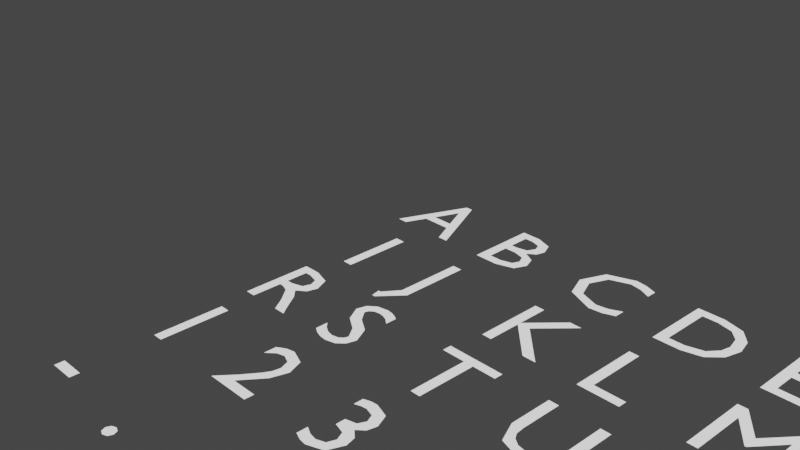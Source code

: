 # Source: textMeshes.blend  (saved by Blender 3.0.42; exported with 4.5.12 LTS)
import bpy
from mathutils import Matrix  # noqa: F401  (used for matrix-valued properties, if any)

bpy.ops.wm.read_factory_settings(use_empty=True)
scene = bpy.context.scene
scene.name = 'Scene'

# ---- collections
col_collection = bpy.data.collections.new('Collection'); scene.collection.children.link(col_collection)

# ---- materials (node trees are filled in below, after node groups)
mat_textmat = bpy.data.materials.new('textMat')
mat_textmat.use_transparent_shadow = False
mat_windindc = bpy.data.materials.new('windIndc')
mat_windindc.use_transparent_shadow = False

# ---- material node trees
mat_textmat.use_nodes = True; mat_textmat.node_tree.nodes.clear()
_N = mat_textmat.node_tree.nodes; _L = mat_textmat.node_tree.links
n0 = _N.new('ShaderNodeBsdfPrincipled'); n0.name = 'Principled BSDF'; n0.location = (10, 300)
n0.distribution = 'GGX'
n0.subsurface_method = 'RANDOM_WALK_SKIN'
n0.inputs[0].default_value = (0.0, 0.0, 0.0, 1.0)
n0.inputs[3].default_value = 1.45
n0.inputs[28].default_value = 1.0
n1 = _N.new('ShaderNodeOutputMaterial'); n1.name = 'Material Output'; n1.location = (300, 300)
_L.new(n0.outputs[0], n1.inputs[0])
n1.is_active_output = True
mat_windindc.use_nodes = True; mat_windindc.node_tree.nodes.clear()
_N = mat_windindc.node_tree.nodes; _L = mat_windindc.node_tree.links
n0 = _N.new('ShaderNodeBsdfPrincipled'); n0.name = 'Principled BSDF'; n0.location = (10, 300)
n0.distribution = 'GGX'
n0.subsurface_method = 'RANDOM_WALK_SKIN'
n0.inputs[0].default_value = (0.0, 0.001712, 0.8, 1.0)
n0.inputs[3].default_value = 1.45
n0.inputs[27].default_value = (0.0, 0.0, 0.0, 1.0)
n0.inputs[28].default_value = 1.0
n1 = _N.new('ShaderNodeOutputMaterial'); n1.name = 'Material Output'; n1.location = (300, 300)
_L.new(n0.outputs[0], n1.inputs[0])
n1.is_active_output = True

# ---- world
world_world = bpy.data.worlds.new('World'); scene.world = world_world
world_world.use_nodes = True; world_world.node_tree.nodes.clear()
_N = world_world.node_tree.nodes; _L = world_world.node_tree.links
n0 = _N.new('ShaderNodeOutputWorld'); n0.name = 'World Output'; n0.location = (300, 300)
n1 = _N.new('ShaderNodeBackground'); n1.name = 'Background'; n1.location = (10, 300)
n1.inputs[0].default_value = (0.05088, 0.05088, 0.05088, 1.0)
_L.new(n1.outputs[0], n0.inputs[0])
n0.is_active_output = True
world_world.color = (0.05088, 0.05088, 0.05088)
world_world.use_sun_shadow = False
world_world.sun_shadow_jitter_overblur = 0.0

# ---- cameras
cam_camera = bpy.data.cameras.new('Camera')
cam_camera.clip_end = 100.0
cam_camera.ortho_scale = 7.314

# ---- lights
light_light = bpy.data.lights.new('Light', 'POINT')
light_light.transmission_factor = 0.0
light_light.energy = 1000.0
light_light.shadow_soft_size = 0.1
light_light.shadow_maximum_resolution = 0.006
light_light.use_absolute_resolution = True

# ---- meshes
me_text = bpy.data.meshes.new('Text')
me_text.from_pydata([(0.362, 0.686, 0.0), (0.293, 0.686, 0.0), (0.0, 0.0, 0.0), (0.1, 0.0, 0.0), (0.186, 0.201, 0.0), (0.476, 0.201, 0.0), (0.567, 0.0, 0.0), (0.667, 0.0, 0.0), (0.326, 0.536, 0.0), (0.436, 0.289, 0.0), (0.224, 0.289, 0.0)], [], [(2, 0, 1), (2, 8, 0), (8, 7, 0), (2, 10, 8), (9, 7, 8), (2, 4, 10), (4, 9, 10), (4, 5, 9), (5, 7, 9), (2, 3, 4), (6, 7, 5)])
_uv = me_text.uv_layers.new(name='UVMap')
_uv.uv.foreach_set('vector', [0.2, 0.0, 0.0, 0.0, 0.1, 0.0, 0.2, 0.0, 0.8, 0.0, 0.0, 0.0, 0.8, 0.0, 0.7, 0.0, 0.0, 0.0, 0.2, 0.0, 1.0, 0.0, 0.8, 0.0, 0.9, 0.0, 0.7, 0.0, 0.8, 0.0, 0.2, 0.0, 0.4, 0.0, 1.0, 0.0, 0.4, 0.0, 0.9, 0.0, 1.0, 0.0, 0.4, 0.0, 0.5, 0.0, 0.9, 0.0, 0.5, 0.0, 0.7, 0.0, 0.9, 0.0, 0.2, 0.0, 0.3, 0.0, 0.4, 0.0, 0.6, 0.0, 0.7, 0.0, 0.5, 0.0])
me_text.materials.append(mat_textmat)
me_text.use_remesh_fix_poles = True
me_text.use_remesh_preserve_attributes = False
me_text.update()
me_text_001 = bpy.data.meshes.new('Text.001')
me_text_001.from_pydata([(0.075, 0.0, 0.0), (0.309, 0.0, 0.0), (0.4901, 0.0595, 0.0), (0.543, 0.182, 0.0), (0.4993, 0.2984, 0.0), (0.379, 0.36, 0.0), (0.379, 0.362, 0.0), (0.4576, 0.4193, 0.0), (0.483, 0.508, 0.0), (0.4331, 0.6273, 0.0), (0.273, 0.682, 0.0), (0.075, 0.682, 0.0), (0.173, 0.594, 0.0), (0.263, 0.594, 0.0), (0.3563, 0.5656, 0.0), (0.382, 0.499, 0.0), (0.3464, 0.4171, 0.0), (0.238, 0.39, 0.0), (0.173, 0.39, 0.0), (0.173, 0.302, 0.0), (0.291, 0.302, 0.0), (0.4051, 0.2723, 0.0), (0.442, 0.196, 0.0), (0.4121, 0.1229, 0.0), (0.296, 0.088, 0.0), (0.173, 0.088, 0.0)], [], [(0, 12, 11), (12, 10, 11), (12, 9, 10), (12, 13, 9), (13, 14, 9), (14, 8, 9), (0, 18, 12), (15, 8, 14), (15, 7, 8), (16, 7, 15), (16, 6, 7), (17, 6, 16), (0, 19, 18), (19, 17, 18), (19, 6, 17), (19, 5, 6), (19, 20, 5), (20, 4, 5), (0, 25, 19), (21, 4, 20), (21, 3, 4), (22, 3, 21), (23, 3, 22), (23, 2, 3), (24, 2, 23), (0, 24, 25), (0, 2, 24), (0, 1, 2)])
_uv = me_text_001.uv_layers.new(name='UVMap')
_uv.uv.foreach_set('vector', [0.0, 0.0, 0.48, 0.0, 0.44, 0.0, 0.48, 0.0, 0.4, 0.0, 0.44, 0.0, 0.48, 0.0, 0.36, 0.0, 0.4, 0.0, 0.48, 0.0, 0.52, 0.0, 0.36, 0.0, 0.52, 0.0, 0.56, 0.0, 0.36, 0.0, 0.56, 0.0, 0.32, 0.0, 0.36, 0.0, 0.0, 0.0, 0.72, 0.0, 0.48, 0.0, 0.6, 0.0, 0.32, 0.0, 0.56, 0.0, 0.6, 0.0, 0.28, 0.0, 0.32, 0.0, 0.64, 0.0, 0.28, 0.0, 0.6, 0.0, 0.64, 0.0, 0.24, 0.0, 0.28, 0.0, 0.68, 0.0, 0.24, 0.0, 0.64, 0.0, 0.0, 0.0, 0.76, 0.0, 0.72, 0.0, 0.76, 0.0, 0.68, 0.0, 0.72, 0.0, 0.76, 0.0, 0.24, 0.0, 0.68, 0.0, 0.76, 0.0, 0.2, 0.0, 0.24, 0.0, 0.76, 0.0, 0.8, 0.0, 0.2, 0.0, 0.8, 0.0, 0.16, 0.0, 0.2, 0.0, 0.0, 0.0, 1.0, 0.0, 0.76, 0.0, 0.84, 0.0, 0.16, 0.0, 0.8, 0.0, 0.84, 0.0, 0.12, 0.0, 0.16, 0.0, 0.88, 0.0, 0.12, 0.0, 0.84, 0.0, 0.92, 0.0, 0.12, 0.0, 0.88, 0.0, 0.92, 0.0, 0.08, 0.0, 0.12, 0.0, 0.96, 0.0, 0.08, 0.0, 0.92, 0.0, 0.0, 0.0, 0.96, 0.0, 1.0, 0.0, 0.0, 0.0, 0.08, 0.0, 0.96, 0.0, 0.0, 0.0, 0.04, 0.0, 0.08, 0.0])
me_text_001.materials.append(mat_textmat)
me_text_001.use_remesh_fix_poles = True
me_text_001.use_remesh_preserve_attributes = False
me_text_001.update()
me_text_002 = bpy.data.meshes.new('Text.002')
me_text_002.from_pydata([(0.656, 0.635, 0.0), (0.5304, 0.6776, 0.0), (0.422, 0.691, 0.0), (0.1536, 0.589, 0.0), (0.048, 0.331, 0.0), (0.136, 0.1074, 0.0), (0.416, -0.009, 0.0), (0.5545, 0.007875, 0.0), (0.663, 0.051, 0.0), (0.663, 0.158, 0.0), (0.544, 0.1008, 0.0), (0.425, 0.081, 0.0), (0.2255, 0.1531, 0.0), (0.149, 0.34, 0.0), (0.2265, 0.5268, 0.0), (0.421, 0.601, 0.0), (0.5366, 0.5839, 0.0), (0.656, 0.53, 0.0)], [], [(3, 1, 2), (3, 0, 1), (3, 15, 0), (15, 16, 0), (16, 17, 0), (3, 14, 15), (4, 14, 3), (4, 13, 14), (4, 12, 13), (5, 12, 4), (10, 8, 9), (5, 11, 12), (6, 11, 5), (11, 8, 10), (6, 8, 11), (6, 7, 8)])
_uv = me_text_002.uv_layers.new(name='UVMap')
_uv.uv.foreach_set('vector', [0.1765, 0.0, 0.05882, 0.0, 0.1176, 0.0, 0.1765, 0.0, 0.0, 0.0, 0.05882, 0.0, 0.1765, 0.0, 0.8824, 0.0, 0.0, 0.0, 0.8824, 0.0, 0.9412, 0.0, 0.0, 0.0, 0.9412, 0.0, 1.0, 0.0, 0.0, 0.0, 0.1765, 0.0, 0.8235, 0.0, 0.8824, 0.0, 0.2353, 0.0, 0.8235, 0.0, 0.1765, 0.0, 0.2353, 0.0, 0.7647, 0.0, 0.8235, 0.0, 0.2353, 0.0, 0.7059, 0.0, 0.7647, 0.0, 0.2941, 0.0, 0.7059, 0.0, 0.2353, 0.0, 0.5882, 0.0, 0.4706, 0.0, 0.5294, 0.0, 0.2941, 0.0, 0.6471, 0.0, 0.7059, 0.0, 0.3529, 0.0, 0.6471, 0.0, 0.2941, 0.0, 0.6471, 0.0, 0.4706, 0.0, 0.5882, 0.0, 0.3529, 0.0, 0.4706, 0.0, 0.6471, 0.0, 0.3529, 0.0, 0.4118, 0.0, 0.4706, 0.0])
me_text_002.materials.append(mat_textmat)
me_text_002.use_remesh_fix_poles = True
me_text_002.use_remesh_preserve_attributes = False
me_text_002.update()
me_text_003 = bpy.data.meshes.new('Text.003')
me_text_003.from_pydata([(0.076, 0.0, 0.0), (0.342, 0.0, 0.0), (0.5359, 0.04952, 0.0), (0.6601, 0.1748, 0.0), (0.704, 0.341, 0.0), (0.6659, 0.501, 0.0), (0.5471, 0.6294, 0.0), (0.341, 0.682, 0.0), (0.076, 0.682, 0.0), (0.174, 0.594, 0.0), (0.325, 0.594, 0.0), (0.482, 0.5589, 0.0), (0.5734, 0.4675, 0.0), (0.603, 0.341, 0.0), (0.5816, 0.2381, 0.0), (0.4994, 0.1349, 0.0), (0.33, 0.088, 0.0), (0.174, 0.088, 0.0)], [], [(0, 9, 8), (9, 7, 8), (9, 6, 7), (9, 10, 6), (10, 11, 6), (11, 5, 6), (0, 17, 9), (12, 5, 11), (12, 4, 5), (13, 4, 12), (14, 4, 13), (14, 3, 4), (15, 3, 14), (15, 2, 3), (16, 2, 15), (0, 16, 17), (0, 2, 16), (0, 1, 2)])
_uv = me_text_003.uv_layers.new(name='UVMap')
_uv.uv.foreach_set('vector', [0.0, 0.0, 0.5294, 0.0, 0.4706, 0.0, 0.5294, 0.0, 0.4118, 0.0, 0.4706, 0.0, 0.5294, 0.0, 0.3529, 0.0, 0.4118, 0.0, 0.5294, 0.0, 0.5882, 0.0, 0.3529, 0.0, 0.5882, 0.0, 0.6471, 0.0, 0.3529, 0.0, 0.6471, 0.0, 0.2941, 0.0, 0.3529, 0.0, 0.0, 0.0, 1.0, 0.0, 0.5294, 0.0, 0.7059, 0.0, 0.2941, 0.0, 0.6471, 0.0, 0.7059, 0.0, 0.2353, 0.0, 0.2941, 0.0, 0.7647, 0.0, 0.2353, 0.0, 0.7059, 0.0, 0.8235, 0.0, 0.2353, 0.0, 0.7647, 0.0, 0.8235, 0.0, 0.1765, 0.0, 0.2353, 0.0, 0.8824, 0.0, 0.1765, 0.0, 0.8235, 0.0, 0.8824, 0.0, 0.1176, 0.0, 0.1765, 0.0, 0.9412, 0.0, 0.1176, 0.0, 0.8824, 0.0, 0.0, 0.0, 0.9412, 0.0, 1.0, 0.0, 0.0, 0.0, 0.1176, 0.0, 0.9412, 0.0, 0.0, 0.0, 0.05882, 0.0, 0.1176, 0.0])
me_text_003.materials.append(mat_textmat)
me_text_003.use_remesh_fix_poles = True
me_text_003.use_remesh_preserve_attributes = False
me_text_003.update()
me_text_004 = bpy.data.meshes.new('Text.004')
me_text_004.from_pydata([(0.462, 0.682, 0.0), (0.075, 0.682, 0.0), (0.075, 0.0, 0.0), (0.471, 0.0, 0.0), (0.471, 0.088, 0.0), (0.173, 0.088, 0.0), (0.173, 0.3, 0.0), (0.452, 0.3, 0.0), (0.452, 0.388, 0.0), (0.173, 0.388, 0.0), (0.173, 0.594, 0.0), (0.462, 0.594, 0.0)], [], [(2, 10, 1), (10, 0, 1), (10, 11, 0), (2, 9, 10), (2, 6, 9), (6, 8, 9), (6, 7, 8), (2, 5, 6), (2, 4, 5), (2, 3, 4)])
_uv = me_text_004.uv_layers.new(name='UVMap')
_uv.uv.foreach_set('vector', [0.1818, 0.0, 0.9091, 0.0, 0.09091, 0.0, 0.9091, 0.0, 0.0, 0.0, 0.09091, 0.0, 0.9091, 0.0, 1.0, 0.0, 0.0, 0.0, 0.1818, 0.0, 0.8182, 0.0, 0.9091, 0.0, 0.1818, 0.0, 0.5455, 0.0, 0.8182, 0.0, 0.5455, 0.0, 0.7273, 0.0, 0.8182, 0.0, 0.5455, 0.0, 0.6364, 0.0, 0.7273, 0.0, 0.1818, 0.0, 0.4545, 0.0, 0.5455, 0.0, 0.1818, 0.0, 0.3636, 0.0, 0.4545, 0.0, 0.1818, 0.0, 0.2727, 0.0, 0.3636, 0.0])
me_text_004.materials.append(mat_textmat)
me_text_004.use_remesh_fix_poles = True
me_text_004.use_remesh_preserve_attributes = False
me_text_004.update()
me_text_005 = bpy.data.meshes.new('Text.005')
me_text_005.from_pydata([(0.44, 0.682, 0.0), (0.076, 0.682, 0.0), (0.076, 0.0, 0.0), (0.174, 0.0, 0.0), (0.174, 0.317, 0.0), (0.44, 0.317, 0.0), (0.44, 0.405, 0.0), (0.174, 0.405, 0.0), (0.174, 0.594, 0.0), (0.44, 0.594, 0.0)], [], [(2, 8, 1), (8, 0, 1), (8, 9, 0), (2, 7, 8), (2, 4, 7), (4, 6, 7), (4, 5, 6), (2, 3, 4)])
_uv = me_text_005.uv_layers.new(name='UVMap')
_uv.uv.foreach_set('vector', [0.2222, 0.0, 0.8889, 0.0, 0.1111, 0.0, 0.8889, 0.0, 0.0, 0.0, 0.1111, 0.0, 0.8889, 0.0, 1.0, 0.0, 0.0, 0.0, 0.2222, 0.0, 0.7778, 0.0, 0.8889, 0.0, 0.2222, 0.0, 0.4444, 0.0, 0.7778, 0.0, 0.4444, 0.0, 0.6667, 0.0, 0.7778, 0.0, 0.4444, 0.0, 0.5556, 0.0, 0.6667, 0.0, 0.2222, 0.0, 0.3333, 0.0, 0.4444, 0.0])
me_text_005.materials.append(mat_textmat)
me_text_005.use_remesh_fix_poles = True
me_text_005.use_remesh_preserve_attributes = False
me_text_005.update()
me_text_006 = bpy.data.meshes.new('Text.006')
me_text_006.from_pydata([(0.673, 0.336, 0.0), (0.444, 0.336, 0.0), (0.444, 0.248, 0.0), (0.575, 0.248, 0.0), (0.575, 0.108, 0.0), (0.5033, 0.08888, 0.0), (0.427, 0.081, 0.0), (0.2283, 0.1535, 0.0), (0.151, 0.34, 0.0), (0.227, 0.526, 0.0), (0.414, 0.601, 0.0), (0.5373, 0.584, 0.0), (0.659, 0.534, 0.0), (0.659, 0.633, 0.0), (0.5274, 0.6789, 0.0), (0.416, 0.691, 0.0), (0.155, 0.5894, 0.0), (0.05, 0.337, 0.0), (0.1531, 0.089, 0.0), (0.413, -0.009, 0.0), (0.5445, 0.004, 0.0), (0.673, 0.047, 0.0)], [], [(16, 14, 15), (16, 13, 14), (16, 10, 13), (10, 11, 13), (11, 12, 13), (16, 9, 10), (17, 9, 16), (17, 8, 9), (17, 7, 8), (18, 7, 17), (2, 0, 1), (2, 3, 0), (3, 21, 0), (4, 21, 3), (18, 6, 7), (5, 21, 4), (19, 6, 18), (6, 21, 5), (19, 21, 6), (19, 20, 21)])
_uv = me_text_006.uv_layers.new(name='UVMap')
_uv.uv.foreach_set('vector', [0.7619, 0.0, 0.6667, 0.0, 0.7143, 0.0, 0.7619, 0.0, 0.619, 0.0, 0.6667, 0.0, 0.7619, 0.0, 0.4762, 0.0, 0.619, 0.0, 0.4762, 0.0, 0.5238, 0.0, 0.619, 0.0, 0.5238, 0.0, 0.5714, 0.0, 0.619, 0.0, 0.7619, 0.0, 0.4286, 0.0, 0.4762, 0.0, 0.8095, 0.0, 0.4286, 0.0, 0.7619, 0.0, 0.8095, 0.0, 0.381, 0.0, 0.4286, 0.0, 0.8095, 0.0, 0.3333, 0.0, 0.381, 0.0, 0.8571, 0.0, 0.3333, 0.0, 0.8095, 0.0, 0.09524, 0.0, 0.0, 0.0, 0.04762, 0.0, 0.09524, 0.0, 0.1429, 0.0, 0.0, 0.0, 0.1429, 0.0, 1.0, 0.0, 0.0, 0.0, 0.1905, 0.0, 1.0, 0.0, 0.1429, 0.0, 0.8571, 0.0, 0.2857, 0.0, 0.3333, 0.0, 0.2381, 0.0, 1.0, 0.0, 0.1905, 0.0, 0.9048, 0.0, 0.2857, 0.0, 0.8571, 0.0, 0.2857, 0.0, 1.0, 0.0, 0.2381, 0.0, 0.9048, 0.0, 1.0, 0.0, 0.2857, 0.0, 0.9048, 0.0, 0.9524, 0.0, 1.0, 0.0])
me_text_006.materials.append(mat_textmat)
me_text_006.use_remesh_fix_poles = True
me_text_006.use_remesh_preserve_attributes = False
me_text_006.update()
me_text_007 = bpy.data.meshes.new('Text.007')
me_text_007.from_pydata([(0.653, 0.682, 0.0), (0.555, 0.682, 0.0), (0.555, 0.385, 0.0), (0.173, 0.385, 0.0), (0.173, 0.682, 0.0), (0.075, 0.682, 0.0), (0.075, 0.0, 0.0), (0.173, 0.0, 0.0), (0.173, 0.297, 0.0), (0.555, 0.297, 0.0), (0.555, 0.0, 0.0), (0.653, 0.0, 0.0)], [], [(6, 4, 5), (6, 3, 4), (2, 0, 1), (2, 11, 0), (6, 8, 3), (8, 2, 3), (8, 9, 2), (9, 11, 2), (6, 7, 8), (10, 11, 9)])
_uv = me_text_007.uv_layers.new(name='UVMap')
_uv.uv.foreach_set('vector', [0.5455, 0.0, 0.3636, 0.0, 0.4545, 0.0, 0.5455, 0.0, 0.2727, 0.0, 0.3636, 0.0, 0.1818, 0.0, 0.0, 0.0, 0.09091, 0.0, 0.1818, 0.0, 1.0, 0.0, 0.0, 0.0, 0.5455, 0.0, 0.7273, 0.0, 0.2727, 0.0, 0.7273, 0.0, 0.1818, 0.0, 0.2727, 0.0, 0.7273, 0.0, 0.8182, 0.0, 0.1818, 0.0, 0.8182, 0.0, 1.0, 0.0, 0.1818, 0.0, 0.5455, 0.0, 0.6364, 0.0, 0.7273, 0.0, 0.9091, 0.0, 1.0, 0.0, 0.8182, 0.0])
me_text_007.materials.append(mat_textmat)
me_text_007.use_remesh_fix_poles = True
me_text_007.use_remesh_preserve_attributes = False
me_text_007.update()
me_text_008 = bpy.data.meshes.new('Text.008')
me_text_008.from_pydata([(0.4011, 0.682, 0.0), (0.3031, 0.682, 0.0), (0.3031, 0.0, 0.0), (0.4011, 0.0, 0.0)], [], [(2, 0, 1), (2, 3, 0)])
_uv = me_text_008.uv_layers.new(name='UVMap')
_uv.uv.foreach_set('vector', [0.6667, 0.0, 0.0, 0.0, 0.3333, 0.0, 0.6667, 0.0, 1.0, 0.0, 0.0, 0.0])
me_text_008.materials.append(mat_textmat)
me_text_008.use_remesh_fix_poles = True
me_text_008.use_remesh_preserve_attributes = False
me_text_008.update()
me_text_009 = bpy.data.meshes.new('Text.009')
me_text_009.from_pydata([(0.174, 0.682, 0.0), (0.076, 0.682, 0.0), (0.076, 0.021, 0.0), (-0.037, -0.137, 0.0), (-0.062, -0.137, 0.0), (-0.044, -0.228, 0.0), (-0.014, -0.23, 0.0), (0.174, -0.008, 0.0)], [], [(2, 0, 1), (2, 7, 0), (3, 7, 2), (3, 6, 7), (5, 3, 4), (5, 6, 3)])
_uv = me_text_009.uv_layers.new(name='UVMap')
_uv.uv.foreach_set('vector', [0.2857, 0.0, 0.0, 0.0, 0.1429, 0.0, 0.2857, 0.0, 1.0, 0.0, 0.0, 0.0, 0.4286, 0.0, 1.0, 0.0, 0.2857, 0.0, 0.4286, 0.0, 0.8571, 0.0, 1.0, 0.0, 0.7143, 0.0, 0.4286, 0.0, 0.5714, 0.0, 0.7143, 0.0, 0.8571, 0.0, 0.4286, 0.0])
me_text_009.materials.append(mat_textmat)
me_text_009.use_remesh_fix_poles = True
me_text_009.use_remesh_preserve_attributes = False
me_text_009.update()
me_text_010 = bpy.data.meshes.new('Text.010')
me_text_010.from_pydata([(0.285, 0.359, 0.0), (0.582, 0.682, 0.0), (0.46, 0.682, 0.0), (0.173, 0.37, 0.0), (0.173, 0.682, 0.0), (0.075, 0.682, 0.0), (0.075, 0.0, 0.0), (0.173, 0.0, 0.0), (0.173, 0.337, 0.0), (0.52, 0.0, 0.0), (0.655, 0.0, 0.0)], [], [(6, 4, 5), (6, 3, 4), (3, 1, 2), (3, 0, 1), (6, 8, 3), (8, 0, 3), (8, 10, 0), (6, 7, 8), (9, 10, 8)])
_uv = me_text_010.uv_layers.new(name='UVMap')
_uv.uv.foreach_set('vector', [0.6, 0.0, 0.4, 0.0, 0.5, 0.0, 0.6, 0.0, 0.3, 0.0, 0.4, 0.0, 0.3, 0.0, 0.1, 0.0, 0.2, 0.0, 0.3, 0.0, 0.0, 0.0, 0.1, 0.0, 0.6, 0.0, 0.8, 0.0, 0.3, 0.0, 0.8, 0.0, 0.0, 0.0, 0.3, 0.0, 0.8, 0.0, 1.0, 0.0, 0.0, 0.0, 0.6, 0.0, 0.7, 0.0, 0.8, 0.0, 0.9, 0.0, 1.0, 0.0, 0.8, 0.0])
me_text_010.materials.append(mat_textmat)
me_text_010.use_remesh_fix_poles = True
me_text_010.use_remesh_preserve_attributes = False
me_text_010.update()
me_text_011 = bpy.data.meshes.new('Text.011')
me_text_011.from_pydata([(0.172, 0.682, 0.0), (0.074, 0.682, 0.0), (0.074, 0.0, 0.0), (0.48, 0.0, 0.0), (0.48, 0.088, 0.0), (0.172, 0.088, 0.0)], [], [(2, 0, 1), (2, 5, 0), (2, 4, 5), (2, 3, 4)])
_uv = me_text_011.uv_layers.new(name='UVMap')
_uv.uv.foreach_set('vector', [0.4, 0.0, 0.0, 0.0, 0.2, 0.0, 0.4, 0.0, 1.0, 0.0, 0.0, 0.0, 0.4, 0.0, 0.8, 0.0, 1.0, 0.0, 0.4, 0.0, 0.6, 0.0, 0.8, 0.0])
me_text_011.materials.append(mat_textmat)
me_text_011.use_remesh_fix_poles = True
me_text_011.use_remesh_preserve_attributes = False
me_text_011.update()
me_text_012 = bpy.data.meshes.new('Text.012')
me_text_012.from_pydata([(0.709, 0.682, 0.0), (0.618, 0.682, 0.0), (0.391, 0.402, 0.0), (0.165, 0.682, 0.0), (0.073, 0.682, 0.0), (0.073, 0.0, 0.0), (0.171, 0.0, 0.0), (0.171, 0.531, 0.0), (0.173, 0.531, 0.0), (0.383, 0.267, 0.0), (0.399, 0.267, 0.0), (0.609, 0.531, 0.0), (0.611, 0.531, 0.0), (0.611, 0.0, 0.0), (0.709, 0.0, 0.0)], [], [(5, 3, 4), (5, 7, 3), (7, 8, 3), (8, 2, 3), (2, 0, 1), (2, 11, 0), (11, 12, 0), (12, 14, 0), (5, 6, 7), (9, 2, 8), (2, 10, 11), (13, 14, 12), (9, 10, 2)])
_uv = me_text_012.uv_layers.new(name='UVMap')
_uv.uv.foreach_set('vector', [0.3571, 0.0, 0.2143, 0.0, 0.2857, 0.0, 0.3571, 0.0, 0.5, 0.0, 0.2143, 0.0, 0.5, 0.0, 0.5714, 0.0, 0.2143, 0.0, 0.5714, 0.0, 0.1429, 0.0, 0.2143, 0.0, 0.1429, 0.0, 0.0, 0.0, 0.07143, 0.0, 0.1429, 0.0, 0.7857, 0.0, 0.0, 0.0, 0.7857, 0.0, 0.8571, 0.0, 0.0, 0.0, 0.8571, 0.0, 1.0, 0.0, 0.0, 0.0, 0.3571, 0.0, 0.4286, 0.0, 0.5, 0.0, 0.6429, 0.0, 0.1429, 0.0, 0.5714, 0.0, 0.1429, 0.0, 0.7143, 0.0, 0.7857, 0.0, 0.9286, 0.0, 1.0, 0.0, 0.8571, 0.0, 0.6429, 0.0, 0.7143, 0.0, 0.1429, 0.0])
me_text_012.materials.append(mat_textmat)
me_text_012.use_remesh_fix_poles = True
me_text_012.use_remesh_preserve_attributes = False
me_text_012.update()
me_text_013 = bpy.data.meshes.new('Text.013')
me_text_013.from_pydata([(0.706, 0.682, 0.0), (0.614, 0.682, 0.0), (0.614, 0.154, 0.0), (0.152, 0.682, 0.0), (0.074, 0.682, 0.0), (0.074, 0.0, 0.0), (0.166, 0.0, 0.0), (0.166, 0.525, 0.0), (0.622, 0.0, 0.0), (0.706, 0.0, 0.0)], [], [(5, 3, 4), (5, 7, 3), (7, 2, 3), (2, 0, 1), (2, 9, 0), (5, 6, 7), (8, 2, 7), (8, 9, 2)])
_uv = me_text_013.uv_layers.new(name='UVMap')
_uv.uv.foreach_set('vector', [0.5556, 0.0, 0.3333, 0.0, 0.4444, 0.0, 0.5556, 0.0, 0.7778, 0.0, 0.3333, 0.0, 0.7778, 0.0, 0.2222, 0.0, 0.3333, 0.0, 0.2222, 0.0, 0.0, 0.0, 0.1111, 0.0, 0.2222, 0.0, 1.0, 0.0, 0.0, 0.0, 0.5556, 0.0, 0.6667, 0.0, 0.7778, 0.0, 0.8889, 0.0, 0.2222, 0.0, 0.7778, 0.0, 0.8889, 0.0, 1.0, 0.0, 0.2222, 0.0])
me_text_013.materials.append(mat_textmat)
me_text_013.use_remesh_fix_poles = True
me_text_013.use_remesh_preserve_attributes = False
me_text_013.update()
me_text_014 = bpy.data.meshes.new('Text.014')
me_text_014.from_pydata([(0.045, 0.341, 0.0), (0.1434, 0.09663, 0.0), (0.409, -0.009, 0.0), (0.6801, 0.097, 0.0), (0.778, 0.341, 0.0), (0.6789, 0.5872, 0.0), (0.411, 0.691, 0.0), (0.1451, 0.5869, 0.0), (0.146, 0.341, 0.0), (0.2215, 0.5273, 0.0), (0.411, 0.601, 0.0), (0.6014, 0.5273, 0.0), (0.677, 0.341, 0.0), (0.6014, 0.1551, 0.0), (0.411, 0.081, 0.0), (0.2215, 0.1551, 0.0)], [], [(7, 10, 6), (10, 5, 6), (7, 9, 10), (11, 5, 10), (11, 4, 5), (0, 9, 7), (0, 8, 9), (12, 4, 11), (1, 8, 0), (1, 15, 8), (13, 4, 12), (13, 3, 4), (1, 14, 15), (14, 3, 13), (14, 2, 3), (2, 14, 1)])
_uv = me_text_014.uv_layers.new(name='UVMap')
_uv.uv.foreach_set('vector', [0.4667, 0.0, 0.6667, 0.0, 0.4, 0.0, 0.6667, 0.0, 0.3333, 0.0, 0.4, 0.0, 0.4667, 0.0, 0.6, 0.0, 0.6667, 0.0, 0.7333, 0.0, 0.3333, 0.0, 0.6667, 0.0, 0.7333, 0.0, 0.2667, 0.0, 0.3333, 0.0, 0.0, 0.0, 0.6, 0.0, 0.4667, 0.0, 0.0, 0.0, 0.5333, 0.0, 0.6, 0.0, 0.8, 0.0, 0.2667, 0.0, 0.7333, 0.0, 0.06667, 0.0, 0.5333, 0.0, 0.0, 0.0, 0.06667, 0.0, 1.0, 0.0, 0.5333, 0.0, 0.8667, 0.0, 0.2667, 0.0, 0.8, 0.0, 0.8667, 0.0, 0.2, 0.0, 0.2667, 0.0, 0.06667, 0.0, 0.9333, 0.0, 1.0, 0.0, 0.9333, 0.0, 0.2, 0.0, 0.8667, 0.0, 0.9333, 0.0, 0.1333, 0.0, 0.2, 0.0, 0.1333, 0.0, 0.9333, 0.0, 0.06667, 0.0])
me_text_014.materials.append(mat_textmat)
me_text_014.use_remesh_fix_poles = True
me_text_014.use_remesh_preserve_attributes = False
me_text_014.update()
me_text_015 = bpy.data.meshes.new('Text.015')
me_text_015.from_pydata([(0.07, 0.682, 0.0), (0.07, 0.0, 0.0), (0.168, 0.0, 0.0), (0.168, 0.295, 0.0), (0.27, 0.295, 0.0), (0.4442, 0.3504, 0.0), (0.5, 0.486, 0.0), (0.4474, 0.6245, 0.0), (0.283, 0.682, 0.0), (0.168, 0.594, 0.0), (0.283, 0.594, 0.0), (0.3744, 0.5608, 0.0), (0.399, 0.49, 0.0), (0.3664, 0.411, 0.0), (0.279, 0.383, 0.0), (0.168, 0.383, 0.0)], [], [(1, 9, 0), (9, 8, 0), (9, 7, 8), (9, 10, 7), (10, 11, 7), (11, 6, 7), (1, 15, 9), (12, 6, 11), (13, 6, 12), (13, 5, 6), (14, 5, 13), (1, 3, 15), (3, 14, 15), (3, 5, 14), (3, 4, 5), (1, 2, 3)])
_uv = me_text_015.uv_layers.new(name='UVMap')
_uv.uv.foreach_set('vector', [0.06667, 0.0, 0.6, 0.0, 0.0, 0.0, 0.6, 0.0, 0.5333, 0.0, 0.0, 0.0, 0.6, 0.0, 0.4667, 0.0, 0.5333, 0.0, 0.6, 0.0, 0.6667, 0.0, 0.4667, 0.0, 0.6667, 0.0, 0.7333, 0.0, 0.4667, 0.0, 0.7333, 0.0, 0.4, 0.0, 0.4667, 0.0, 0.06667, 0.0, 1.0, 0.0, 0.6, 0.0, 0.8, 0.0, 0.4, 0.0, 0.7333, 0.0, 0.8667, 0.0, 0.4, 0.0, 0.8, 0.0, 0.8667, 0.0, 0.3333, 0.0, 0.4, 0.0, 0.9333, 0.0, 0.3333, 0.0, 0.8667, 0.0, 0.06667, 0.0, 0.2, 0.0, 1.0, 0.0, 0.2, 0.0, 0.9333, 0.0, 1.0, 0.0, 0.2, 0.0, 0.3333, 0.0, 0.9333, 0.0, 0.2, 0.0, 0.2667, 0.0, 0.3333, 0.0, 0.06667, 0.0, 0.1333, 0.0, 0.2, 0.0])
me_text_015.materials.append(mat_textmat)
me_text_015.use_remesh_fix_poles = True
me_text_015.use_remesh_preserve_attributes = False
me_text_015.update()
me_text_016 = bpy.data.meshes.new('Text.016')
me_text_016.from_pydata([(0.496, 0.0, 0.0), (0.6999, 0.1196, 0.0), (0.78, 0.339, 0.0), (0.677, 0.59, 0.0), (0.421, 0.691, 0.0), (0.1501, 0.5933, 0.0), (0.045, 0.341, 0.0), (0.1246, 0.1188, 0.0), (0.331, 0.0, 0.0), (0.4846, -0.092, 0.0), (0.666, -0.139, 0.0), (0.754, -0.052, 0.0), (0.751, -0.049, 0.0), (0.6434, -0.05125, 0.0), (0.496, -0.001, 0.0), (0.496, 0.001, 0.0), (0.417, 0.601, 0.0), (0.6046, 0.5254, 0.0), (0.679, 0.338, 0.0), (0.606, 0.1574, 0.0), (0.419, 0.081, 0.0), (0.2143, 0.1587, 0.0), (0.146, 0.34, 0.0), (0.205, 0.5091, 0.0)], [], [(5, 16, 4), (16, 3, 4), (5, 23, 16), (17, 3, 16), (6, 23, 5), (17, 2, 3), (18, 2, 17), (6, 22, 23), (7, 22, 6), (7, 21, 22), (18, 1, 2), (19, 1, 18), (7, 20, 21), (20, 1, 19), (20, 15, 1), (15, 0, 1), (8, 20, 7), (8, 15, 20), (8, 14, 15), (9, 14, 8), (9, 13, 14), (13, 11, 12), (9, 11, 13), (9, 10, 11)])
_uv = me_text_016.uv_layers.new(name='UVMap')
_uv.uv.foreach_set('vector', [0.2174, 0.0, 0.6957, 0.0, 0.1739, 0.0, 0.6957, 0.0, 0.1304, 0.0, 0.1739, 0.0, 0.2174, 0.0, 1.0, 0.0, 0.6957, 0.0, 0.7391, 0.0, 0.1304, 0.0, 0.6957, 0.0, 0.2609, 0.0, 1.0, 0.0, 0.2174, 0.0, 0.7391, 0.0, 0.08696, 0.0, 0.1304, 0.0, 0.7826, 0.0, 0.08696, 0.0, 0.7391, 0.0, 0.2609, 0.0, 0.9565, 0.0, 1.0, 0.0, 0.3043, 0.0, 0.9565, 0.0, 0.2609, 0.0, 0.3043, 0.0, 0.913, 0.0, 0.9565, 0.0, 0.7826, 0.0, 0.04348, 0.0, 0.08696, 0.0, 0.8261, 0.0, 0.04348, 0.0, 0.7826, 0.0, 0.3043, 0.0, 0.8696, 0.0, 0.913, 0.0, 0.8696, 0.0, 0.04348, 0.0, 0.8261, 0.0, 0.8696, 0.0, 0.6522, 0.0, 0.04348, 0.0, 0.6522, 0.0, 0.0, 0.0, 0.04348, 0.0, 0.3478, 0.0, 0.8696, 0.0, 0.3043, 0.0, 0.3478, 0.0, 0.6522, 0.0, 0.8696, 0.0, 0.3478, 0.0, 0.6087, 0.0, 0.6522, 0.0, 0.3913, 0.0, 0.6087, 0.0, 0.3478, 0.0, 0.3913, 0.0, 0.5652, 0.0, 0.6087, 0.0, 0.5652, 0.0, 0.4783, 0.0, 0.5217, 0.0, 0.3913, 0.0, 0.4783, 0.0, 0.5652, 0.0, 0.3913, 0.0, 0.4348, 0.0, 0.4783, 0.0])
me_text_016.materials.append(mat_textmat)
me_text_016.use_remesh_fix_poles = True
me_text_016.use_remesh_preserve_attributes = False
me_text_016.update()
me_text_017 = bpy.data.meshes.new('Text.017')
me_text_017.from_pydata([(0.1397, 0.682, 0.0), (0.1397, 0.0, 0.0), (0.2377, 0.0, 0.0), (0.2377, 0.296, 0.0), (0.2787, 0.296, 0.0), (0.3542, 0.2705, 0.0), (0.4597, 0.14, 0.0), (0.5497, 0.0, 0.0), (0.6667, 0.0, 0.0), (0.6134, 0.07425, 0.0), (0.5737, 0.135, 0.0), (0.5014, 0.246, 0.0), (0.4217, 0.324, 0.0), (0.5061, 0.3888, 0.0), (0.5357, 0.491, 0.0), (0.4754, 0.6308, 0.0), (0.3117, 0.682, 0.0), (0.2377, 0.598, 0.0), (0.3007, 0.598, 0.0), (0.4029, 0.5705, 0.0), (0.4347, 0.495, 0.0), (0.4074, 0.4181, 0.0), (0.3007, 0.384, 0.0), (0.2377, 0.384, 0.0)], [], [(1, 17, 0), (17, 16, 0), (17, 15, 16), (17, 18, 15), (18, 19, 15), (19, 14, 15), (1, 23, 17), (20, 14, 19), (21, 14, 20), (21, 13, 14), (22, 13, 21), (22, 12, 13), (1, 3, 23), (3, 22, 23), (3, 12, 22), (3, 4, 12), (4, 11, 12), (1, 2, 3), (5, 11, 4), (6, 11, 5), (6, 10, 11), (7, 10, 6), (7, 9, 10), (7, 8, 9)])
_uv = me_text_017.uv_layers.new(name='UVMap')
_uv.uv.foreach_set('vector', [0.04348, 0.0, 0.7391, 0.0, 0.0, 0.0, 0.7391, 0.0, 0.6957, 0.0, 0.0, 0.0, 0.7391, 0.0, 0.6522, 0.0, 0.6957, 0.0, 0.7391, 0.0, 0.7826, 0.0, 0.6522, 0.0, 0.7826, 0.0, 0.8261, 0.0, 0.6522, 0.0, 0.8261, 0.0, 0.6087, 0.0, 0.6522, 0.0, 0.04348, 0.0, 1.0, 0.0, 0.7391, 0.0, 0.8696, 0.0, 0.6087, 0.0, 0.8261, 0.0, 0.913, 0.0, 0.6087, 0.0, 0.8696, 0.0, 0.913, 0.0, 0.5652, 0.0, 0.6087, 0.0, 0.9565, 0.0, 0.5652, 0.0, 0.913, 0.0, 0.9565, 0.0, 0.5217, 0.0, 0.5652, 0.0, 0.04348, 0.0, 0.1304, 0.0, 1.0, 0.0, 0.1304, 0.0, 0.9565, 0.0, 1.0, 0.0, 0.1304, 0.0, 0.5217, 0.0, 0.9565, 0.0, 0.1304, 0.0, 0.1739, 0.0, 0.5217, 0.0, 0.1739, 0.0, 0.4783, 0.0, 0.5217, 0.0, 0.04348, 0.0, 0.08696, 0.0, 0.1304, 0.0, 0.2174, 0.0, 0.4783, 0.0, 0.1739, 0.0, 0.2609, 0.0, 0.4783, 0.0, 0.2174, 0.0, 0.2609, 0.0, 0.4348, 0.0, 0.4783, 0.0, 0.3043, 0.0, 0.4348, 0.0, 0.2609, 0.0, 0.3043, 0.0, 0.3913, 0.0, 0.4348, 0.0, 0.3043, 0.0, 0.3478, 0.0, 0.3913, 0.0])
me_text_017.materials.append(mat_textmat)
me_text_017.use_remesh_fix_poles = True
me_text_017.use_remesh_preserve_attributes = False
me_text_017.update()
me_text_019 = bpy.data.meshes.new('Text.019')
me_text_019.from_pydata([(0.587, 0.682, 0.0), (0.017, 0.682, 0.0), (0.017, 0.594, 0.0), (0.253, 0.594, 0.0), (0.253, 0.0, 0.0), (0.351, 0.0, 0.0), (0.351, 0.594, 0.0), (0.587, 0.594, 0.0)], [], [(2, 0, 1), (2, 7, 0), (3, 7, 2), (4, 6, 3), (6, 7, 3), (4, 5, 6)])
_uv = me_text_019.uv_layers.new(name='UVMap')
_uv.uv.foreach_set('vector', [0.2857, 0.0, 0.0, 0.0, 0.1429, 0.0, 0.2857, 0.0, 1.0, 0.0, 0.0, 0.0, 0.4286, 0.0, 1.0, 0.0, 0.2857, 0.0, 0.5714, 0.0, 0.8571, 0.0, 0.4286, 0.0, 0.8571, 0.0, 1.0, 0.0, 0.4286, 0.0, 0.5714, 0.0, 0.7143, 0.0, 0.8571, 0.0])
me_text_019.materials.append(mat_textmat)
me_text_019.use_remesh_fix_poles = True
me_text_019.use_remesh_preserve_attributes = False
me_text_019.update()
me_text_020 = bpy.data.meshes.new('Text.020')
me_text_020.from_pydata([(0.648, 0.682, 0.0), (0.55, 0.682, 0.0), (0.55, 0.285, 0.0), (0.5416, 0.1996, 0.0), (0.507, 0.136, 0.0), (0.4435, 0.09688, 0.0), (0.347, 0.081, 0.0), (0.266, 0.09538, 0.0), (0.2, 0.139, 0.0), (0.1679, 0.1918, 0.0), (0.159, 0.279, 0.0), (0.159, 0.682, 0.0), (0.061, 0.682, 0.0), (0.061, 0.258, 0.0), (0.149, 0.05475, 0.0), (0.345, -0.009, 0.0), (0.5726, 0.06687, 0.0), (0.648, 0.268, 0.0)], [], [(13, 11, 12), (13, 10, 11), (2, 0, 1), (2, 17, 0), (3, 17, 2), (13, 9, 10), (3, 16, 17), (14, 9, 13), (4, 16, 3), (14, 8, 9), (14, 7, 8), (5, 16, 4), (6, 16, 5), (14, 6, 7), (14, 16, 6), (14, 15, 16)])
_uv = me_text_020.uv_layers.new(name='UVMap')
_uv.uv.foreach_set('vector', [0.7647, 0.0, 0.6471, 0.0, 0.7059, 0.0, 0.7647, 0.0, 0.5882, 0.0, 0.6471, 0.0, 0.1176, 0.0, 0.0, 0.0, 0.05882, 0.0, 0.1176, 0.0, 1.0, 0.0, 0.0, 0.0, 0.1765, 0.0, 1.0, 0.0, 0.1176, 0.0, 0.7647, 0.0, 0.5294, 0.0, 0.5882, 0.0, 0.1765, 0.0, 0.9412, 0.0, 1.0, 0.0, 0.8235, 0.0, 0.5294, 0.0, 0.7647, 0.0, 0.2353, 0.0, 0.9412, 0.0, 0.1765, 0.0, 0.8235, 0.0, 0.4706, 0.0, 0.5294, 0.0, 0.8235, 0.0, 0.4118, 0.0, 0.4706, 0.0, 0.2941, 0.0, 0.9412, 0.0, 0.2353, 0.0, 0.3529, 0.0, 0.9412, 0.0, 0.2941, 0.0, 0.8235, 0.0, 0.3529, 0.0, 0.4118, 0.0, 0.8235, 0.0, 0.9412, 0.0, 0.3529, 0.0, 0.8235, 0.0, 0.8824, 0.0, 0.9412, 0.0])
me_text_020.materials.append(mat_textmat)
me_text_020.use_remesh_fix_poles = True
me_text_020.use_remesh_preserve_attributes = False
me_text_020.update()
me_text_021 = bpy.data.meshes.new('Text.021')
me_text_021.from_pydata([(0.604, 0.682, 0.0), (0.507, 0.682, 0.0), (0.303, 0.203, 0.0), (0.098, 0.682, 0.0), (0.0, 0.682, 0.0), (0.295, -0.006, 0.0), (0.315, -0.006, 0.0)], [], [(5, 3, 4), (5, 2, 3), (2, 0, 1), (2, 6, 0), (5, 6, 2)])
_uv = me_text_021.uv_layers.new(name='UVMap')
_uv.uv.foreach_set('vector', [0.8333, 0.0, 0.5, 0.0, 0.6667, 0.0, 0.8333, 0.0, 0.3333, 0.0, 0.5, 0.0, 0.3333, 0.0, 0.0, 0.0, 0.1667, 0.0, 0.3333, 0.0, 1.0, 0.0, 0.0, 0.0, 0.8333, 0.0, 1.0, 0.0, 0.3333, 0.0])
me_text_021.materials.append(mat_textmat)
me_text_021.use_remesh_fix_poles = True
me_text_021.use_remesh_preserve_attributes = False
me_text_021.update()
me_text_022 = bpy.data.meshes.new('Text.022')
me_text_022.from_pydata([(1.041, 0.682, 0.0), (0.944, 0.682, 0.0), (0.758, 0.212, 0.0), (0.568, 0.682, 0.0), (0.475, 0.682, 0.0), (0.286, 0.212, 0.0), (0.098, 0.682, 0.0), (0.0, 0.682, 0.0), (0.276, -0.006, 0.0), (0.295, -0.006, 0.0), (0.521, 0.552, 0.0), (0.745, -0.006, 0.0), (0.764, -0.006, 0.0)], [], [(8, 6, 7), (8, 5, 6), (5, 3, 4), (5, 10, 3), (10, 2, 3), (2, 0, 1), (2, 12, 0), (5, 9, 10), (11, 2, 10), (8, 9, 5), (11, 12, 2)])
_uv = me_text_022.uv_layers.new(name='UVMap')
_uv.uv.foreach_set('vector', [0.6667, 0.0, 0.5, 0.0, 0.5833, 0.0, 0.6667, 0.0, 0.4167, 0.0, 0.5, 0.0, 0.4167, 0.0, 0.25, 0.0, 0.3333, 0.0, 0.4167, 0.0, 0.8333, 0.0, 0.25, 0.0, 0.8333, 0.0, 0.1667, 0.0, 0.25, 0.0, 0.1667, 0.0, 0.0, 0.0, 0.08333, 0.0, 0.1667, 0.0, 1.0, 0.0, 0.0, 0.0, 0.4167, 0.0, 0.75, 0.0, 0.8333, 0.0, 0.9167, 0.0, 0.1667, 0.0, 0.8333, 0.0, 0.6667, 0.0, 0.75, 0.0, 0.4167, 0.0, 0.9167, 0.0, 1.0, 0.0, 0.1667, 0.0])
me_text_022.materials.append(mat_textmat)
me_text_022.use_remesh_fix_poles = True
me_text_022.use_remesh_preserve_attributes = False
me_text_022.update()
me_text_023 = bpy.data.meshes.new('Text.023')
me_text_023.from_pydata([(0.687, 0.682, 0.0), (0.569, 0.682, 0.0), (0.356, 0.422, 0.0), (0.142, 0.682, 0.0), (0.023, 0.682, 0.0), (0.296, 0.353, 0.0), (0.002, 0.0, 0.0), (0.121, 0.0, 0.0), (0.356, 0.282, 0.0), (0.588, 0.0, 0.0), (0.706, 0.0, 0.0), (0.415, 0.353, 0.0)], [], [(5, 3, 4), (5, 2, 3), (2, 0, 1), (2, 11, 0), (5, 11, 2), (6, 11, 5), (6, 8, 11), (8, 10, 11), (6, 7, 8), (9, 10, 8)])
_uv = me_text_023.uv_layers.new(name='UVMap')
_uv.uv.foreach_set('vector', [0.4545, 0.0, 0.2727, 0.0, 0.3636, 0.0, 0.4545, 0.0, 0.1818, 0.0, 0.2727, 0.0, 0.1818, 0.0, 0.0, 0.0, 0.09091, 0.0, 0.1818, 0.0, 1.0, 0.0, 0.0, 0.0, 0.4545, 0.0, 1.0, 0.0, 0.1818, 0.0, 0.5455, 0.0, 1.0, 0.0, 0.4545, 0.0, 0.5455, 0.0, 0.7273, 0.0, 1.0, 0.0, 0.7273, 0.0, 0.9091, 0.0, 1.0, 0.0, 0.5455, 0.0, 0.6364, 0.0, 0.7273, 0.0, 0.8182, 0.0, 0.9091, 0.0, 0.7273, 0.0])
me_text_023.materials.append(mat_textmat)
me_text_023.use_remesh_fix_poles = True
me_text_023.use_remesh_preserve_attributes = False
me_text_023.update()
me_text_024 = bpy.data.meshes.new('Text.024')
me_text_024.from_pydata([(0.301, 0.447, 0.0), (0.118, 0.682, 0.0), (0.0, 0.682, 0.0), (0.253, 0.361, 0.0), (0.253, 0.0, 0.0), (0.351, 0.0, 0.0), (0.351, 0.36, 0.0), (0.604, 0.682, 0.0), (0.486, 0.682, 0.0)], [], [(3, 1, 2), (3, 0, 1), (0, 7, 8), (0, 6, 7), (3, 6, 0), (4, 6, 3), (4, 5, 6)])
_uv = me_text_024.uv_layers.new(name='UVMap')
_uv.uv.foreach_set('vector', [0.375, 0.0, 0.125, 0.0, 0.25, 0.0, 0.375, 0.0, 0.0, 0.0, 0.125, 0.0, 0.0, 0.0, 0.875, 0.0, 1.0, 0.0, 0.0, 0.0, 0.75, 0.0, 0.875, 0.0, 0.375, 0.0, 0.75, 0.0, 0.0, 0.0, 0.5, 0.0, 0.75, 0.0, 0.375, 0.0, 0.5, 0.0, 0.625, 0.0, 0.75, 0.0])
me_text_024.materials.append(mat_textmat)
me_text_024.use_remesh_fix_poles = True
me_text_024.use_remesh_preserve_attributes = False
me_text_024.update()
me_text_025 = bpy.data.meshes.new('Text.025')
me_text_025.from_pydata([(0.45, 0.594, 0.0), (0.016, 0.0, 0.0), (0.631, 0.0, 0.0), (0.631, 0.088, 0.0), (0.197, 0.088, 0.0), (0.631, 0.682, 0.0), (0.043, 0.682, 0.0), (0.043, 0.594, 0.0)], [], [(7, 5, 6), (7, 0, 5), (0, 4, 5), (1, 4, 0), (1, 3, 4), (1, 2, 3)])
_uv = me_text_025.uv_layers.new(name='UVMap')
_uv.uv.foreach_set('vector', [1.0, 0.0, 0.7143, 0.0, 0.8571, 0.0, 1.0, 0.0, 0.0, 0.0, 0.7143, 0.0, 0.0, 0.0, 0.5714, 0.0, 0.7143, 0.0, 0.1429, 0.0, 0.5714, 0.0, 0.0, 0.0, 0.1429, 0.0, 0.4286, 0.0, 0.5714, 0.0, 0.1429, 0.0, 0.2857, 0.0, 0.4286, 0.0])
me_text_025.materials.append(mat_textmat)
me_text_025.use_remesh_fix_poles = True
me_text_025.use_remesh_preserve_attributes = False
me_text_025.update()
me_text_026 = bpy.data.meshes.new('Text.026')
me_text_026.from_pydata([(0.3, 0.682, 0.0), (0.202, 0.682, 0.0), (0.202, 0.0, 0.0), (0.3, 0.0, 0.0)], [], [(2, 0, 1), (2, 3, 0)])
_uv = me_text_026.uv_layers.new(name='UVMap')
_uv.uv.foreach_set('vector', [0.6667, 0.0, 0.0, 0.0, 0.3333, 0.0, 0.6667, 0.0, 1.0, 0.0, 0.0, 0.0])
me_text_026.materials.append(mat_textmat)
me_text_026.use_remesh_fix_poles = True
me_text_026.use_remesh_preserve_attributes = False
me_text_026.update()
me_text_027 = bpy.data.meshes.new('Text.027')
me_text_027.from_pydata([(0.466, 0.093, 0.0), (0.205, 0.093, 0.0), (0.368, 0.3118, 0.0), (0.417, 0.478, 0.0), (0.3591, 0.6318, 0.0), (0.209, 0.691, 0.0), (0.1285, 0.675, 0.0), (0.048, 0.626, 0.0), (0.048, 0.503, 0.0), (0.1273, 0.5753, 0.0), (0.202, 0.595, 0.0), (0.2856, 0.5591, 0.0), (0.319, 0.467, 0.0), (0.307, 0.3933, 0.0), (0.271, 0.321, 0.0), (0.1589, 0.161, 0.0), (0.034, 0.007, 0.0), (0.034, 0.0, 0.0), (0.466, 0.0, 0.0)], [], [(6, 4, 5), (7, 4, 6), (7, 10, 4), (10, 11, 4), (11, 3, 4), (8, 9, 7), (9, 10, 7), (12, 3, 11), (12, 2, 3), (13, 2, 12), (14, 2, 13), (15, 2, 14), (15, 1, 2), (16, 1, 15), (16, 0, 1), (16, 18, 0), (17, 18, 16)])
_uv = me_text_027.uv_layers.new(name='UVMap')
_uv.uv.foreach_set('vector', [0.3333, 0.0, 0.2222, 0.0, 0.2778, 0.0, 0.3889, 0.0, 0.2222, 0.0, 0.3333, 0.0, 0.3889, 0.0, 0.5556, 0.0, 0.2222, 0.0, 0.5556, 0.0, 0.6111, 0.0, 0.2222, 0.0, 0.6111, 0.0, 0.1667, 0.0, 0.2222, 0.0, 0.4444, 0.0, 0.5, 0.0, 0.3889, 0.0, 0.5, 0.0, 0.5556, 0.0, 0.3889, 0.0, 0.6667, 0.0, 0.1667, 0.0, 0.6111, 0.0, 0.6667, 0.0, 0.1111, 0.0, 0.1667, 0.0, 0.7222, 0.0, 0.1111, 0.0, 0.6667, 0.0, 0.7778, 0.0, 0.1111, 0.0, 0.7222, 0.0, 0.8333, 0.0, 0.1111, 0.0, 0.7778, 0.0, 0.8333, 0.0, 0.05556, 0.0, 0.1111, 0.0, 0.8889, 0.0, 0.05556, 0.0, 0.8333, 0.0, 0.8889, 0.0, 0.0, 0.0, 0.05556, 0.0, 0.8889, 0.0, 1.0, 0.0, 0.0, 0.0, 0.9444, 0.0, 1.0, 0.0, 0.8889, 0.0])
me_text_027.materials.append(mat_textmat)
me_text_027.use_remesh_fix_poles = True
me_text_027.use_remesh_preserve_attributes = False
me_text_027.update()
me_text_028 = bpy.data.meshes.new('Text.028')
me_text_028.from_pydata([(0.081, 0.569, 0.0), (0.1428, 0.5914, 0.0), (0.197, 0.598, 0.0), (0.283, 0.5706, 0.0), (0.315, 0.496, 0.0), (0.2813, 0.4233, 0.0), (0.18, 0.397, 0.0), (0.18, 0.307, 0.0), (0.2894, 0.277, 0.0), (0.326, 0.193, 0.0), (0.2961, 0.1138, 0.0), (0.216, 0.084, 0.0), (0.1408, 0.09688, 0.0), (0.064, 0.136, 0.0), (0.064, 0.03, 0.0), (0.1373, 0.001125, 0.0), (0.209, -0.009, 0.0), (0.3638, 0.04875, 0.0), (0.424, 0.198, 0.0), (0.4005, 0.2974, 0.0), (0.326, 0.36, 0.0), (0.3928, 0.4208, 0.0), (0.413, 0.513, 0.0), (0.3583, 0.6425, 0.0), (0.212, 0.691, 0.0), (0.1428, 0.684, 0.0), (0.081, 0.662, 0.0)], [], [(25, 23, 24), (26, 23, 25), (0, 1, 26), (1, 23, 26), (1, 2, 23), (2, 3, 23), (3, 22, 23), (4, 22, 3), (4, 21, 22), (5, 21, 4), (6, 21, 5), (6, 20, 21), (7, 20, 6), (7, 19, 20), (8, 19, 7), (8, 18, 19), (9, 18, 8), (9, 17, 18), (10, 17, 9), (14, 12, 13), (11, 17, 10), (14, 11, 12), (14, 17, 11), (14, 16, 17), (15, 16, 14)])
_uv = me_text_028.uv_layers.new(name='UVMap')
_uv.uv.foreach_set('vector', [0.9615, 0.0, 0.8846, 0.0, 0.9231, 0.0, 1.0, 0.0, 0.8846, 0.0, 0.9615, 0.0, 0.0, 0.0, 0.03846, 0.0, 1.0, 0.0, 0.03846, 0.0, 0.8846, 0.0, 1.0, 0.0, 0.03846, 0.0, 0.07692, 0.0, 0.8846, 0.0, 0.07692, 0.0, 0.1154, 0.0, 0.8846, 0.0, 0.1154, 0.0, 0.8462, 0.0, 0.8846, 0.0, 0.1538, 0.0, 0.8462, 0.0, 0.1154, 0.0, 0.1538, 0.0, 0.8077, 0.0, 0.8462, 0.0, 0.1923, 0.0, 0.8077, 0.0, 0.1538, 0.0, 0.2308, 0.0, 0.8077, 0.0, 0.1923, 0.0, 0.2308, 0.0, 0.7692, 0.0, 0.8077, 0.0, 0.2692, 0.0, 0.7692, 0.0, 0.2308, 0.0, 0.2692, 0.0, 0.7308, 0.0, 0.7692, 0.0, 0.3077, 0.0, 0.7308, 0.0, 0.2692, 0.0, 0.3077, 0.0, 0.6923, 0.0, 0.7308, 0.0, 0.3462, 0.0, 0.6923, 0.0, 0.3077, 0.0, 0.3462, 0.0, 0.6538, 0.0, 0.6923, 0.0, 0.3846, 0.0, 0.6538, 0.0, 0.3462, 0.0, 0.5385, 0.0, 0.4615, 0.0, 0.5, 0.0, 0.4231, 0.0, 0.6538, 0.0, 0.3846, 0.0, 0.5385, 0.0, 0.4231, 0.0, 0.4615, 0.0, 0.5385, 0.0, 0.6538, 0.0, 0.4231, 0.0, 0.5385, 0.0, 0.6154, 0.0, 0.6538, 0.0, 0.5769, 0.0, 0.6154, 0.0, 0.5385, 0.0])
me_text_028.materials.append(mat_textmat)
me_text_028.use_remesh_fix_poles = True
me_text_028.use_remesh_preserve_attributes = False
me_text_028.update()
me_text_029 = bpy.data.meshes.new('Text.029')
me_text_029.from_pydata([(0.398, 0.691, 0.0), (0.356, 0.691, 0.0), (0.011, 0.269, 0.0), (0.011, 0.224, 0.0), (0.3, 0.224, 0.0), (0.3, 0.0, 0.0), (0.398, 0.0, 0.0), (0.398, 0.224, 0.0), (0.471, 0.224, 0.0), (0.471, 0.312, 0.0), (0.398, 0.312, 0.0), (0.298, 0.506, 0.0), (0.3, 0.506, 0.0), (0.3, 0.312, 0.0), (0.142, 0.312, 0.0)], [], [(2, 0, 1), (2, 11, 0), (11, 12, 0), (12, 10, 0), (2, 14, 11), (13, 10, 12), (2, 13, 14), (2, 10, 13), (2, 9, 10), (2, 8, 9), (3, 8, 2), (4, 8, 3), (5, 7, 4), (7, 8, 4), (5, 6, 7)])
_uv = me_text_029.uv_layers.new(name='UVMap')
_uv.uv.foreach_set('vector', [0.1429, 0.0, 0.0, 0.0, 0.07143, 0.0, 0.1429, 0.0, 0.7857, 0.0, 0.0, 0.0, 0.7857, 0.0, 0.8571, 0.0, 0.0, 0.0, 0.8571, 0.0, 0.7143, 0.0, 0.0, 0.0, 0.1429, 0.0, 1.0, 0.0, 0.7857, 0.0, 0.9286, 0.0, 0.7143, 0.0, 0.8571, 0.0, 0.1429, 0.0, 0.9286, 0.0, 1.0, 0.0, 0.1429, 0.0, 0.7143, 0.0, 0.9286, 0.0, 0.1429, 0.0, 0.6429, 0.0, 0.7143, 0.0, 0.1429, 0.0, 0.5714, 0.0, 0.6429, 0.0, 0.2143, 0.0, 0.5714, 0.0, 0.1429, 0.0, 0.2857, 0.0, 0.5714, 0.0, 0.2143, 0.0, 0.3571, 0.0, 0.5, 0.0, 0.2857, 0.0, 0.5, 0.0, 0.5714, 0.0, 0.2857, 0.0, 0.3571, 0.0, 0.4286, 0.0, 0.5, 0.0])
me_text_029.materials.append(mat_textmat)
me_text_029.use_remesh_fix_poles = True
me_text_029.use_remesh_preserve_attributes = False
me_text_029.update()
me_text_030 = bpy.data.meshes.new('Text.030')
me_text_030.from_pydata([(0.404, 0.682, 0.0), (0.101, 0.682, 0.0), (0.101, 0.327, 0.0), (0.2767, 0.3131, 0.0), (0.34, 0.207, 0.0), (0.2984, 0.1204, 0.0), (0.199, 0.084, 0.0), (0.1241, 0.09663, 0.0), (0.05, 0.134, 0.0), (0.05, 0.033, 0.0), (0.1325, 0.00075, 0.0), (0.215, -0.009, 0.0), (0.3749, 0.05275, 0.0), (0.438, 0.209, 0.0), (0.3718, 0.3666, 0.0), (0.19, 0.423, 0.0), (0.19, 0.594, 0.0), (0.404, 0.594, 0.0)], [], [(2, 16, 1), (16, 0, 1), (16, 17, 0), (2, 15, 16), (2, 14, 15), (2, 3, 14), (3, 13, 14), (4, 13, 3), (4, 12, 13), (5, 12, 4), (9, 7, 8), (6, 12, 5), (9, 6, 7), (9, 12, 6), (9, 11, 12), (10, 11, 9)])
_uv = me_text_030.uv_layers.new(name='UVMap')
_uv.uv.foreach_set('vector', [0.1176, 0.0, 0.9412, 0.0, 0.05882, 0.0, 0.9412, 0.0, 0.0, 0.0, 0.05882, 0.0, 0.9412, 0.0, 1.0, 0.0, 0.0, 0.0, 0.1176, 0.0, 0.8824, 0.0, 0.9412, 0.0, 0.1176, 0.0, 0.8235, 0.0, 0.8824, 0.0, 0.1176, 0.0, 0.1765, 0.0, 0.8235, 0.0, 0.1765, 0.0, 0.7647, 0.0, 0.8235, 0.0, 0.2353, 0.0, 0.7647, 0.0, 0.1765, 0.0, 0.2353, 0.0, 0.7059, 0.0, 0.7647, 0.0, 0.2941, 0.0, 0.7059, 0.0, 0.2353, 0.0, 0.5294, 0.0, 0.4118, 0.0, 0.4706, 0.0, 0.3529, 0.0, 0.7059, 0.0, 0.2941, 0.0, 0.5294, 0.0, 0.3529, 0.0, 0.4118, 0.0, 0.5294, 0.0, 0.7059, 0.0, 0.3529, 0.0, 0.5294, 0.0, 0.6471, 0.0, 0.7059, 0.0, 0.5882, 0.0, 0.6471, 0.0, 0.5294, 0.0])
me_text_030.materials.append(mat_textmat)
me_text_030.use_remesh_fix_poles = True
me_text_030.use_remesh_preserve_attributes = False
me_text_030.update()
me_text_031 = bpy.data.meshes.new('Text.031')
me_text_031.from_pydata([(0.317, 0.691, 0.0), (0.1141, 0.4819, 0.0), (0.044, 0.233, 0.0), (0.1049, 0.058, 0.0), (0.264, -0.009, 0.0), (0.4054, 0.05138, 0.0), (0.465, 0.195, 0.0), (0.4104, 0.3369, 0.0), (0.274, 0.394, 0.0), (0.2138, 0.3853, 0.0), (0.167, 0.366, 0.0), (0.246, 0.5056, 0.0), (0.376, 0.616, 0.0), (0.146, 0.265, 0.0), (0.2004, 0.2935, 0.0), (0.254, 0.301, 0.0), (0.3349, 0.271, 0.0), (0.367, 0.196, 0.0), (0.3369, 0.1149, 0.0), (0.258, 0.084, 0.0), (0.1656, 0.1325, 0.0)], [], [(1, 12, 0), (1, 11, 12), (1, 10, 11), (2, 10, 1), (9, 7, 8), (10, 7, 9), (2, 14, 10), (14, 7, 10), (14, 15, 7), (15, 16, 7), (16, 6, 7), (2, 13, 14), (17, 6, 16), (2, 20, 13), (3, 20, 2), (18, 6, 17), (18, 5, 6), (3, 19, 20), (19, 5, 18), (3, 5, 19), (4, 5, 3)])
_uv = me_text_031.uv_layers.new(name='UVMap')
_uv.uv.foreach_set('vector', [0.05, 0.0, 0.6, 0.0, 0.0, 0.0, 0.05, 0.0, 0.55, 0.0, 0.6, 0.0, 0.05, 0.0, 0.5, 0.0, 0.55, 0.0, 0.1, 0.0, 0.5, 0.0, 0.05, 0.0, 0.45, 0.0, 0.35, 0.0, 0.4, 0.0, 0.5, 0.0, 0.35, 0.0, 0.45, 0.0, 0.1, 0.0, 0.7, 0.0, 0.5, 0.0, 0.7, 0.0, 0.35, 0.0, 0.5, 0.0, 0.7, 0.0, 0.75, 0.0, 0.35, 0.0, 0.75, 0.0, 0.8, 0.0, 0.35, 0.0, 0.8, 0.0, 0.3, 0.0, 0.35, 0.0, 0.1, 0.0, 0.65, 0.0, 0.7, 0.0, 0.85, 0.0, 0.3, 0.0, 0.8, 0.0, 0.1, 0.0, 1.0, 0.0, 0.65, 0.0, 0.15, 0.0, 1.0, 0.0, 0.1, 0.0, 0.9, 0.0, 0.3, 0.0, 0.85, 0.0, 0.9, 0.0, 0.25, 0.0, 0.3, 0.0, 0.15, 0.0, 0.95, 0.0, 1.0, 0.0, 0.95, 0.0, 0.25, 0.0, 0.9, 0.0, 0.15, 0.0, 0.25, 0.0, 0.95, 0.0, 0.2, 0.0, 0.25, 0.0, 0.15, 0.0])
me_text_031.materials.append(mat_textmat)
me_text_031.use_remesh_fix_poles = True
me_text_031.use_remesh_preserve_attributes = False
me_text_031.update()
me_text_032 = bpy.data.meshes.new('Text.032')
me_text_032.from_pydata([(0.49, 0.682, 0.0), (0.049, 0.682, 0.0), (0.049, 0.589, 0.0), (0.344, 0.589, 0.0), (0.094, 0.029, 0.0), (0.181, -0.009, 0.0)], [], [(2, 0, 1), (2, 3, 0), (3, 5, 0), (4, 5, 3)])
_uv = me_text_032.uv_layers.new(name='UVMap')
_uv.uv.foreach_set('vector', [0.4, 0.0, 0.0, 0.0, 0.2, 0.0, 0.4, 0.0, 0.6, 0.0, 0.0, 0.0, 0.6, 0.0, 1.0, 0.0, 0.0, 0.0, 0.8, 0.0, 1.0, 0.0, 0.6, 0.0])
me_text_032.materials.append(mat_textmat)
me_text_032.use_remesh_fix_poles = True
me_text_032.use_remesh_preserve_attributes = False
me_text_032.update()
me_text_033 = bpy.data.meshes.new('Text.033')
me_text_033.from_pydata([(0.468, 0.184, 0.0), (0.4441, 0.2795, 0.0), (0.373, 0.348, 0.0), (0.4373, 0.4156, 0.0), (0.458, 0.493, 0.0), (0.4006, 0.6344, 0.0), (0.257, 0.691, 0.0), (0.1079, 0.635, 0.0), (0.048, 0.495, 0.0), (0.06938, 0.4136, 0.0), (0.129, 0.348, 0.0), (0.05613, 0.2792, 0.0), (0.032, 0.185, 0.0), (0.0955, 0.04712, 0.0), (0.252, -0.009, 0.0), (0.4058, 0.04663, 0.0), (0.36, 0.495, 0.0), (0.3286, 0.4234, 0.0), (0.253, 0.393, 0.0), (0.1778, 0.424, 0.0), (0.146, 0.497, 0.0), (0.1761, 0.5704, 0.0), (0.255, 0.598, 0.0), (0.3304, 0.5686, 0.0), (0.37, 0.192, 0.0), (0.3396, 0.1166, 0.0), (0.25, 0.084, 0.0), (0.1638, 0.1144, 0.0), (0.13, 0.192, 0.0), (0.1632, 0.27, 0.0), (0.252, 0.3, 0.0), (0.3369, 0.2693, 0.0)], [], [(7, 5, 6), (8, 21, 7), (21, 22, 7), (22, 5, 7), (22, 23, 5), (23, 4, 5), (8, 20, 21), (16, 4, 23), (8, 19, 20), (9, 19, 8), (17, 4, 16), (17, 3, 4), (9, 18, 19), (18, 3, 17), (18, 2, 3), (10, 18, 9), (10, 2, 18), (11, 2, 10), (11, 30, 2), (30, 1, 2), (11, 29, 30), (31, 1, 30), (31, 0, 1), (12, 29, 11), (12, 28, 29), (24, 0, 31), (12, 27, 28), (25, 0, 24), (13, 27, 12), (25, 15, 0), (26, 15, 25), (13, 26, 27), (13, 15, 26), (14, 15, 13)])
_uv = me_text_033.uv_layers.new(name='UVMap')
_uv.uv.foreach_set('vector', [0.2258, 0.0, 0.1613, 0.0, 0.1935, 0.0, 0.2581, 0.0, 0.6774, 0.0, 0.2258, 0.0, 0.6774, 0.0, 0.7097, 0.0, 0.2258, 0.0, 0.7097, 0.0, 0.1613, 0.0, 0.2258, 0.0, 0.7097, 0.0, 0.7419, 0.0, 0.1613, 0.0, 0.7419, 0.0, 0.129, 0.0, 0.1613, 0.0, 0.2581, 0.0, 0.6452, 0.0, 0.6774, 0.0, 0.5161, 0.0, 0.129, 0.0, 0.7419, 0.0, 0.2581, 0.0, 0.6129, 0.0, 0.6452, 0.0, 0.2903, 0.0, 0.6129, 0.0, 0.2581, 0.0, 0.5484, 0.0, 0.129, 0.0, 0.5161, 0.0, 0.5484, 0.0, 0.09677, 0.0, 0.129, 0.0, 0.2903, 0.0, 0.5806, 0.0, 0.6129, 0.0, 0.5806, 0.0, 0.09677, 0.0, 0.5484, 0.0, 0.5806, 0.0, 0.06452, 0.0, 0.09677, 0.0, 0.3226, 0.0, 0.5806, 0.0, 0.2903, 0.0, 0.3226, 0.0, 0.06452, 0.0, 0.5806, 0.0, 0.3548, 0.0, 0.06452, 0.0, 0.3226, 0.0, 0.3548, 0.0, 0.9677, 0.0, 0.06452, 0.0, 0.9677, 0.0, 0.03226, 0.0, 0.06452, 0.0, 0.3548, 0.0, 0.9355, 0.0, 0.9677, 0.0, 1.0, 0.0, 0.03226, 0.0, 0.9677, 0.0, 1.0, 0.0, 0.0, 0.0, 0.03226, 0.0, 0.3871, 0.0, 0.9355, 0.0, 0.3548, 0.0, 0.3871, 0.0, 0.9032, 0.0, 0.9355, 0.0, 0.7742, 0.0, 0.0, 0.0, 1.0, 0.0, 0.3871, 0.0, 0.871, 0.0, 0.9032, 0.0, 0.8065, 0.0, 0.0, 0.0, 0.7742, 0.0, 0.4194, 0.0, 0.871, 0.0, 0.3871, 0.0, 0.8065, 0.0, 0.4839, 0.0, 0.0, 0.0, 0.8387, 0.0, 0.4839, 0.0, 0.8065, 0.0, 0.4194, 0.0, 0.8387, 0.0, 0.871, 0.0, 0.4194, 0.0, 0.4839, 0.0, 0.8387, 0.0, 0.4516, 0.0, 0.4839, 0.0, 0.4194, 0.0])
me_text_033.materials.append(mat_textmat)
me_text_033.use_remesh_fix_poles = True
me_text_033.use_remesh_preserve_attributes = False
me_text_033.update()
me_text_034 = bpy.data.meshes.new('Text.034')
me_text_034.from_pydata([(0.187, -0.009, 0.0), (0.384, 0.1914, 0.0), (0.461, 0.442, 0.0), (0.3998, 0.6201, 0.0), (0.244, 0.691, 0.0), (0.09275, 0.6279, 0.0), (0.036, 0.489, 0.0), (0.092, 0.3479, 0.0), (0.229, 0.29, 0.0), (0.2843, 0.2978, 0.0), (0.335, 0.319, 0.0), (0.267, 0.1869, 0.0), (0.127, 0.063, 0.0), (0.134, 0.49, 0.0), (0.1656, 0.5676, 0.0), (0.246, 0.598, 0.0), (0.3266, 0.5613, 0.0), (0.36, 0.475, 0.0), (0.3594, 0.4501, 0.0), (0.355, 0.42, 0.0), (0.2995, 0.3918, 0.0), (0.25, 0.383, 0.0), (0.168, 0.4144, 0.0)], [], [(5, 3, 4), (6, 14, 5), (14, 15, 5), (15, 3, 5), (15, 16, 3), (16, 2, 3), (6, 13, 14), (17, 2, 16), (6, 22, 13), (7, 22, 6), (18, 2, 17), (19, 2, 18), (19, 1, 2), (20, 10, 19), (10, 1, 19), (7, 21, 22), (21, 10, 20), (7, 10, 21), (8, 10, 7), (8, 9, 10), (11, 1, 10), (11, 0, 1), (12, 0, 11)])
_uv = me_text_034.uv_layers.new(name='UVMap')
_uv.uv.foreach_set('vector', [0.2273, 0.0, 0.1364, 0.0, 0.1818, 0.0, 0.2727, 0.0, 0.6364, 0.0, 0.2273, 0.0, 0.6364, 0.0, 0.6818, 0.0, 0.2273, 0.0, 0.6818, 0.0, 0.1364, 0.0, 0.2273, 0.0, 0.6818, 0.0, 0.7273, 0.0, 0.1364, 0.0, 0.7273, 0.0, 0.09091, 0.0, 0.1364, 0.0, 0.2727, 0.0, 0.5909, 0.0, 0.6364, 0.0, 0.7727, 0.0, 0.09091, 0.0, 0.7273, 0.0, 0.2727, 0.0, 1.0, 0.0, 0.5909, 0.0, 0.3182, 0.0, 1.0, 0.0, 0.2727, 0.0, 0.8182, 0.0, 0.09091, 0.0, 0.7727, 0.0, 0.8636, 0.0, 0.09091, 0.0, 0.8182, 0.0, 0.8636, 0.0, 0.04545, 0.0, 0.09091, 0.0, 0.9091, 0.0, 0.4545, 0.0, 0.8636, 0.0, 0.4545, 0.0, 0.04545, 0.0, 0.8636, 0.0, 0.3182, 0.0, 0.9545, 0.0, 1.0, 0.0, 0.9545, 0.0, 0.4545, 0.0, 0.9091, 0.0, 0.3182, 0.0, 0.4545, 0.0, 0.9545, 0.0, 0.3636, 0.0, 0.4545, 0.0, 0.3182, 0.0, 0.3636, 0.0, 0.4091, 0.0, 0.4545, 0.0, 0.5, 0.0, 0.04545, 0.0, 0.4545, 0.0, 0.5, 0.0, 0.0, 0.0, 0.04545, 0.0, 0.5455, 0.0, 0.0, 0.0, 0.5, 0.0])
me_text_034.materials.append(mat_textmat)
me_text_034.use_remesh_fix_poles = True
me_text_034.use_remesh_preserve_attributes = False
me_text_034.update()
me_text_035 = bpy.data.meshes.new('Text.035')
me_text_035.from_pydata([(0.47, 0.341, 0.0), (0.4095, 0.5948, 0.0), (0.25, 0.691, 0.0), (0.0905, 0.5948, 0.0), (0.03, 0.341, 0.0), (0.0905, 0.08725, 0.0), (0.25, -0.009, 0.0), (0.4095, 0.08725, 0.0), (0.372, 0.341, 0.0), (0.3395, 0.1525, 0.0), (0.25, 0.084, 0.0), (0.1605, 0.1525, 0.0), (0.128, 0.341, 0.0), (0.1605, 0.5295, 0.0), (0.25, 0.598, 0.0), (0.3395, 0.5295, 0.0)], [], [(3, 14, 2), (14, 1, 2), (3, 13, 14), (15, 1, 14), (4, 13, 3), (15, 0, 1), (8, 0, 15), (4, 12, 13), (5, 12, 4), (5, 11, 12), (9, 0, 8), (9, 7, 0), (5, 10, 11), (10, 7, 9), (6, 10, 5), (10, 6, 7)])
_uv = me_text_035.uv_layers.new(name='UVMap')
_uv.uv.foreach_set('vector', [0.2, 0.0, 0.9333, 0.0, 0.1333, 0.0, 0.9333, 0.0, 0.06667, 0.0, 0.1333, 0.0, 0.2, 0.0, 0.8667, 0.0, 0.9333, 0.0, 1.0, 0.0, 0.06667, 0.0, 0.9333, 0.0, 0.2667, 0.0, 0.8667, 0.0, 0.2, 0.0, 1.0, 0.0, 0.0, 0.0, 0.06667, 0.0, 0.5333, 0.0, 0.0, 0.0, 1.0, 0.0, 0.2667, 0.0, 0.8, 0.0, 0.8667, 0.0, 0.3333, 0.0, 0.8, 0.0, 0.2667, 0.0, 0.3333, 0.0, 0.7333, 0.0, 0.8, 0.0, 0.6, 0.0, 0.0, 0.0, 0.5333, 0.0, 0.6, 0.0, 0.4667, 0.0, 0.0, 0.0, 0.3333, 0.0, 0.6667, 0.0, 0.7333, 0.0, 0.6667, 0.0, 0.4667, 0.0, 0.6, 0.0, 0.4, 0.0, 0.6667, 0.0, 0.3333, 0.0, 0.6667, 0.0, 0.4, 0.0, 0.4667, 0.0])
me_text_035.materials.append(mat_textmat)
me_text_035.use_remesh_fix_poles = True
me_text_035.use_remesh_preserve_attributes = False
me_text_035.update()
me_text_036 = bpy.data.meshes.new('Text.036')
me_text_036.from_pydata([(0.283, 0.267, 0.0), (0.04, 0.267, 0.0), (0.04, 0.174, 0.0), (0.283, 0.174, 0.0)], [], [(2, 0, 1), (2, 3, 0)])
_uv = me_text_036.uv_layers.new(name='UVMap')
_uv.uv.foreach_set('vector', [0.6667, 0.0, 0.0, 0.0, 0.3333, 0.0, 0.6667, 0.0, 1.0, 0.0, 0.0, 0.0])
me_text_036.materials.append(mat_textmat)
me_text_036.use_remesh_fix_poles = True
me_text_036.use_remesh_preserve_attributes = False
me_text_036.update()
me_text_037 = bpy.data.meshes.new('Text.037')
me_text_037.from_pydata([(0.109, 0.111, 0.0), (0.06662, 0.09338, 0.0), (0.049, 0.051, 0.0), (0.06662, 0.008625, 0.0), (0.109, -0.009, 0.0), (0.1514, 0.008625, 0.0), (0.169, 0.051, 0.0), (0.1514, 0.09338, 0.0)], [], [(1, 7, 0), (2, 7, 1), (2, 6, 7), (3, 6, 2), (3, 5, 6), (4, 5, 3)])
_uv = me_text_037.uv_layers.new(name='UVMap')
_uv.uv.foreach_set('vector', [0.1429, 0.0, 1.0, 0.0, 0.0, 0.0, 0.2857, 0.0, 1.0, 0.0, 0.1429, 0.0, 0.2857, 0.0, 0.8571, 0.0, 1.0, 0.0, 0.4286, 0.0, 0.8571, 0.0, 0.2857, 0.0, 0.4286, 0.0, 0.7143, 0.0, 0.8571, 0.0, 0.5714, 0.0, 0.7143, 0.0, 0.4286, 0.0])
me_text_037.materials.append(mat_textmat)
me_text_037.use_remesh_fix_poles = True
me_text_037.use_remesh_preserve_attributes = False
me_text_037.update()
me_text_038 = bpy.data.meshes.new('Text.038')
me_text_038.from_pydata([(0.059, -0.118, 0.0), (0.1471, -0.05912, 0.0), (0.176, 0.026, 0.0), (0.1566, 0.09663, 0.0), (0.105, 0.123, 0.0), (0.06275, 0.1069, 0.0), (0.046, 0.066, 0.0), (0.05963, 0.026, 0.0), (0.095, 0.01, 0.0), (0.09275, -0.04975, 0.0), (0.059, -0.099, 0.0)], [], [(5, 3, 4), (6, 3, 5), (6, 2, 3), (7, 2, 6), (8, 2, 7), (8, 1, 2), (9, 1, 8), (10, 1, 9), (10, 0, 1)])
_uv = me_text_038.uv_layers.new(name='UVMap')
_uv.uv.foreach_set('vector', [0.5, 0.0, 0.3, 0.0, 0.4, 0.0, 0.6, 0.0, 0.3, 0.0, 0.5, 0.0, 0.6, 0.0, 0.2, 0.0, 0.3, 0.0, 0.7, 0.0, 0.2, 0.0, 0.6, 0.0, 0.8, 0.0, 0.2, 0.0, 0.7, 0.0, 0.8, 0.0, 0.1, 0.0, 0.2, 0.0, 0.9, 0.0, 0.1, 0.0, 0.8, 0.0, 1.0, 0.0, 0.1, 0.0, 0.9, 0.0, 1.0, 0.0, 0.0, 0.0, 0.1, 0.0])
me_text_038.materials.append(mat_textmat)
me_text_038.use_remesh_fix_poles = True
me_text_038.use_remesh_preserve_attributes = False
me_text_038.update()
me_text_039 = bpy.data.meshes.new('Text.039')
me_text_039.from_pydata([(0.109, 0.458, 0.0), (0.06662, 0.4404, 0.0), (0.049, 0.398, 0.0), (0.06662, 0.3556, 0.0), (0.109, 0.338, 0.0), (0.1514, 0.3556, 0.0), (0.169, 0.398, 0.0), (0.1514, 0.4404, 0.0), (0.109, 0.111, 0.0), (0.06662, 0.09338, 0.0), (0.049, 0.051, 0.0), (0.06662, 0.008625, 0.0), (0.109, -0.009, 0.0), (0.1514, 0.008625, 0.0), (0.169, 0.051, 0.0), (0.1514, 0.09338, 0.0)], [], [(9, 15, 8), (10, 15, 9), (10, 14, 15), (11, 14, 10), (11, 13, 14), (12, 13, 11), (1, 7, 0), (2, 7, 1), (2, 6, 7), (3, 6, 2), (3, 5, 6), (4, 5, 3)])
_uv = me_text_039.uv_layers.new(name='UVMap')
_uv.uv.foreach_set('vector', [0.6, 0.0, 1.0, 0.0, 0.5333, 0.0, 0.6667, 0.0, 1.0, 0.0, 0.6, 0.0, 0.6667, 0.0, 0.9333, 0.0, 1.0, 0.0, 0.7333, 0.0, 0.9333, 0.0, 0.6667, 0.0, 0.7333, 0.0, 0.8667, 0.0, 0.9333, 0.0, 0.8, 0.0, 0.8667, 0.0, 0.7333, 0.0, 0.06667, 0.0, 0.4667, 0.0, 0.0, 0.0, 0.1333, 0.0, 0.4667, 0.0, 0.06667, 0.0, 0.1333, 0.0, 0.4, 0.0, 0.4667, 0.0, 0.2, 0.0, 0.4, 0.0, 0.1333, 0.0, 0.2, 0.0, 0.3333, 0.0, 0.4, 0.0, 0.2667, 0.0, 0.3333, 0.0, 0.2, 0.0])
me_text_039.materials.append(mat_textmat)
me_text_039.use_remesh_fix_poles = True
me_text_039.use_remesh_preserve_attributes = False
me_text_039.update()
me_text_040 = bpy.data.meshes.new('Text.040')
me_text_040.from_pydata([(0.399, 0.643, 0.0), (0.3498, 0.6697, 0.0), (0.2989, 0.6857, 0.0), (0.247, 0.691, 0.0), (0.1378, 0.6685, 0.0), (0.06589, 0.6055, 0.0), (0.04, 0.509, 0.0), (0.1165, 0.368, 0.0), (0.2585, 0.2753, 0.0), (0.335, 0.165, 0.0), (0.3231, 0.1258, 0.0), (0.2866, 0.09285, 0.0), (0.224, 0.079, 0.0), (0.1587, 0.09044, 0.0), (0.098, 0.1239, 0.0), (0.044, 0.178, 0.0), (0.044, 0.054, 0.0), (0.1024, 0.01856, 0.0), (0.1653, -0.002222, 0.0), (0.235, -0.009, 0.0), (0.3334, 0.01519, 0.0), (0.4009, 0.08048, 0.0), (0.426, 0.176, 0.0), (0.3495, 0.333, 0.0), (0.2075, 0.4223, 0.0), (0.131, 0.522, 0.0), (0.145, 0.5643, 0.0), (0.183, 0.5927, 0.0), (0.239, 0.603, 0.0), (0.288, 0.5968, 0.0), (0.342, 0.5749, 0.0), (0.399, 0.532, 0.0)], [], [(4, 2, 3), (4, 1, 2), (4, 0, 1), (5, 0, 4), (5, 28, 0), (28, 29, 0), (29, 30, 0), (30, 31, 0), (6, 27, 5), (27, 28, 5), (6, 26, 27), (6, 25, 26), (6, 24, 25), (7, 24, 6), (7, 23, 24), (8, 23, 7), (8, 22, 23), (9, 22, 8), (16, 14, 15), (9, 21, 22), (10, 21, 9), (11, 21, 10), (16, 13, 14), (12, 21, 11), (16, 12, 13), (12, 20, 21), (16, 20, 12), (17, 20, 16), (18, 20, 17), (18, 19, 20)])
_uv = me_text_040.uv_layers.new(name='UVMap')
_uv.uv.foreach_set('vector', [0.129, 0.0, 0.06452, 0.0, 0.09677, 0.0, 0.129, 0.0, 0.03226, 0.0, 0.06452, 0.0, 0.129, 0.0, 0.0, 0.0, 0.03226, 0.0, 0.1613, 0.0, 0.0, 0.0, 0.129, 0.0, 0.1613, 0.0, 0.9032, 0.0, 0.0, 0.0, 0.9032, 0.0, 0.9355, 0.0, 0.0, 0.0, 0.9355, 0.0, 0.9677, 0.0, 0.0, 0.0, 0.9677, 0.0, 1.0, 0.0, 0.0, 0.0, 0.1935, 0.0, 0.871, 0.0, 0.1613, 0.0, 0.871, 0.0, 0.9032, 0.0, 0.1613, 0.0, 0.1935, 0.0, 0.8387, 0.0, 0.871, 0.0, 0.1935, 0.0, 0.8065, 0.0, 0.8387, 0.0, 0.1935, 0.0, 0.7742, 0.0, 0.8065, 0.0, 0.2258, 0.0, 0.7742, 0.0, 0.1935, 0.0, 0.2258, 0.0, 0.7419, 0.0, 0.7742, 0.0, 0.2581, 0.0, 0.7419, 0.0, 0.2258, 0.0, 0.2581, 0.0, 0.7097, 0.0, 0.7419, 0.0, 0.2903, 0.0, 0.7097, 0.0, 0.2581, 0.0, 0.5161, 0.0, 0.4516, 0.0, 0.4839, 0.0, 0.2903, 0.0, 0.6774, 0.0, 0.7097, 0.0, 0.3226, 0.0, 0.6774, 0.0, 0.2903, 0.0, 0.3548, 0.0, 0.6774, 0.0, 0.3226, 0.0, 0.5161, 0.0, 0.4194, 0.0, 0.4516, 0.0, 0.3871, 0.0, 0.6774, 0.0, 0.3548, 0.0, 0.5161, 0.0, 0.3871, 0.0, 0.4194, 0.0, 0.3871, 0.0, 0.6452, 0.0, 0.6774, 0.0, 0.5161, 0.0, 0.6452, 0.0, 0.3871, 0.0, 0.5484, 0.0, 0.6452, 0.0, 0.5161, 0.0, 0.5806, 0.0, 0.6452, 0.0, 0.5484, 0.0, 0.5806, 0.0, 0.6129, 0.0, 0.6452, 0.0])
me_text_040.materials.append(mat_textmat)
me_text_040.use_remesh_fix_poles = True
me_text_040.use_remesh_preserve_attributes = False
me_text_040.update()
me_gear = bpy.data.meshes.new('Gear')
me_gear.from_pydata([(0.7244, 0.4962, -0.0685), (0.7202, 0.5392, -0.0685), (0.7077, 0.5804, -0.0685), (0.6874, 0.6185, -0.0685), (0.8344, 0.4962, -0.0685), (0.8281, 0.5606, -0.0685), (0.8093, 0.6225, -0.0685), (0.7788, 0.6796, -0.0685), (0.8477, 0.5645, -0.0685), (0.8278, 0.6302, -0.0685), (0.7955, 0.6907, -0.0685), (0.9442, 0.6313, -0.0685), (0.9294, 0.6723, -0.0685), (0.9109, 0.7117, -0.0685), (0.7244, 0.4962, 0.0685), (0.7202, 0.5392, 0.0685), (0.7077, 0.5804, 0.0685), (0.6874, 0.6185, 0.0685), (0.8344, 0.4962, 0.0685), (0.8281, 0.5606, 0.0685), (0.8093, 0.6225, 0.0685), (0.7788, 0.6796, 0.0685), (0.8477, 0.5645, 0.0685), (0.8278, 0.6302, 0.0685), (0.7955, 0.6907, 0.0685), (0.9442, 0.6313, 0.0685), (0.9294, 0.6723, 0.0685), (0.9109, 0.7117, 0.0685), (0.66, 0.6518, -0.0685), (0.6267, 0.6792, -0.0685), (0.5886, 0.6995, -0.0685), (0.5474, 0.712, -0.0685), (0.7378, 0.7296, -0.0685), (0.6878, 0.7706, -0.0685), (0.6307, 0.8011, -0.0685), (0.5688, 0.8199, -0.0685), (0.6989, 0.7873, -0.0685), (0.6384, 0.8196, -0.0685), (0.5727, 0.8395, -0.0685), (0.7199, 0.9027, -0.0685), (0.6805, 0.9212, -0.0685), (0.6395, 0.936, -0.0685), (0.66, 0.6518, 0.0685), (0.6267, 0.6792, 0.0685), (0.5886, 0.6995, 0.0685), (0.5474, 0.712, 0.0685), (0.7378, 0.7296, 0.0685), (0.6878, 0.7706, 0.0685), (0.6307, 0.8011, 0.0685), (0.5688, 0.8199, 0.0685), (0.6989, 0.7873, 0.0685), (0.6384, 0.8196, 0.0685), (0.5727, 0.8395, 0.0685), (0.7199, 0.9027, 0.0685), (0.6805, 0.9212, 0.0685), (0.6395, 0.936, 0.0685), (0.4615, 0.712, -0.0685), (0.4203, 0.6995, -0.0685), (0.3822, 0.6792, -0.0685), (0.5044, 0.8262, -0.0685), (0.4401, 0.8199, -0.0685), (0.3782, 0.8011, -0.0685), (0.3211, 0.7706, -0.0685), (0.4362, 0.8395, -0.0685), (0.3705, 0.8196, -0.0685), (0.31, 0.7873, -0.0685), (0.3694, 0.936, -0.0685), (0.3284, 0.9212, -0.0685), (0.289, 0.9027, -0.0685), (0.5044, 0.7162, 0.0685), (0.4615, 0.712, 0.0685), (0.4203, 0.6995, 0.0685), (0.3822, 0.6792, 0.0685), (0.5044, 0.8262, 0.0685), (0.4401, 0.8199, 0.0685), (0.3782, 0.8011, 0.0685), (0.3211, 0.7706, 0.0685), (0.4362, 0.8395, 0.0685), (0.3705, 0.8196, 0.0685), (0.31, 0.7873, 0.0685), (0.3694, 0.936, 0.0685), (0.3284, 0.9212, 0.0685), (0.289, 0.9027, 0.0685), (0.3489, 0.6518, -0.0685), (0.3215, 0.6185, -0.0685), (0.3012, 0.5804, -0.0685), (0.2887, 0.5392, -0.0685), (0.2711, 0.7296, -0.0685), (0.2301, 0.6796, -0.0685), (0.1996, 0.6225, -0.0685), (0.1808, 0.5606, -0.0685), (0.2134, 0.6907, -0.0685), (0.1811, 0.6302, -0.0685), (0.1612, 0.5645, -0.0685), (0.09803, 0.7117, -0.0685), (0.07947, 0.6723, -0.0685), (0.06472, 0.6313, -0.0685), (0.3489, 0.6518, 0.0685), (0.3215, 0.6185, 0.0685), (0.3012, 0.5804, 0.0685), (0.2887, 0.5392, 0.0685), (0.2711, 0.7296, 0.0685), (0.2301, 0.6796, 0.0685), (0.1996, 0.6225, 0.0685), (0.1808, 0.5606, 0.0685), (0.2134, 0.6907, 0.0685), (0.1811, 0.6302, 0.0685), (0.1612, 0.5645, 0.0685), (0.09803, 0.7117, 0.0685), (0.07947, 0.6723, 0.0685), (0.06472, 0.6313, 0.0685), (0.2844, 0.4962, -0.0685), (0.2887, 0.4533, -0.0685), (0.3012, 0.4121, -0.0685), (0.3215, 0.374, -0.0685), (0.1744, 0.4962, -0.0685), (0.1808, 0.4319, -0.0685), (0.1996, 0.37, -0.0685), (0.2301, 0.3129, -0.0685), (0.1612, 0.428, -0.0685), (0.1811, 0.3623, -0.0685), (0.2134, 0.3018, -0.0685), (0.06472, 0.3612, -0.0685), (0.07947, 0.3202, -0.0685), (0.09803, 0.2808, -0.0685), (0.2844, 0.4962, 0.0685), (0.2887, 0.4533, 0.0685), (0.3012, 0.4121, 0.0685), (0.3215, 0.374, 0.0685), (0.1744, 0.4962, 0.0685), (0.1808, 0.4319, 0.0685), (0.1996, 0.37, 0.0685), (0.2301, 0.3129, 0.0685), (0.1612, 0.428, 0.0685), (0.1811, 0.3623, 0.0685), (0.2134, 0.3018, 0.0685), (0.06472, 0.3612, 0.0685), (0.07947, 0.3202, 0.0685), (0.09803, 0.2808, 0.0685), (0.3489, 0.3407, -0.0685), (0.3822, 0.3133, -0.0685), (0.4203, 0.293, -0.0685), (0.4615, 0.2805, -0.0685), (0.2711, 0.2629, -0.0685), (0.3211, 0.2219, -0.0685), (0.3782, 0.1914, -0.0685), (0.4401, 0.1726, -0.0685), (0.31, 0.2052, -0.0685), (0.3705, 0.1729, -0.0685), (0.4362, 0.153, -0.0685), (0.289, 0.08982, -0.0685), (0.3284, 0.07126, -0.0685), (0.3694, 0.05651, -0.0685), (0.3489, 0.3407, 0.0685), (0.3822, 0.3133, 0.0685), (0.4203, 0.293, 0.0685), (0.4615, 0.2805, 0.0685), (0.2711, 0.2629, 0.0685), (0.3211, 0.2219, 0.0685), (0.3782, 0.1914, 0.0685), (0.4401, 0.1726, 0.0685), (0.31, 0.2052, 0.0685), (0.3705, 0.1729, 0.0685), (0.4362, 0.153, 0.0685), (0.289, 0.08982, 0.0685), (0.3284, 0.07126, 0.0685), (0.3694, 0.05651, 0.0685), (0.5044, 0.2762, -0.0685), (0.5474, 0.2805, -0.0685), (0.5886, 0.293, -0.0685), (0.6267, 0.3133, -0.0685), (0.5044, 0.1662, -0.0685), (0.5688, 0.1726, -0.0685), (0.6307, 0.1914, -0.0685), (0.6878, 0.2219, -0.0685), (0.5727, 0.153, -0.0685), (0.6384, 0.1729, -0.0685), (0.6989, 0.2052, -0.0685), (0.6395, 0.05651, -0.0685), (0.6805, 0.07126, -0.0685), (0.7199, 0.08982, -0.0685), (0.5044, 0.2762, 0.0685), (0.5474, 0.2805, 0.0685), (0.5886, 0.293, 0.0685), (0.6267, 0.3133, 0.0685), (0.5044, 0.1662, 0.0685), (0.5688, 0.1726, 0.0685), (0.6307, 0.1914, 0.0685), (0.6878, 0.2219, 0.0685), (0.5727, 0.153, 0.0685), (0.6384, 0.1729, 0.0685), (0.6989, 0.2052, 0.0685), (0.6395, 0.05651, 0.0685), (0.6805, 0.07126, 0.0685), (0.7199, 0.08982, 0.0685), (0.66, 0.3407, -0.0685), (0.6874, 0.374, -0.0685), (0.7202, 0.4533, -0.0685), (0.7378, 0.2629, -0.0685), (0.7788, 0.3129, -0.0685), (0.8093, 0.37, -0.0685), (0.8281, 0.4319, -0.0685), (0.7955, 0.3018, -0.0685), (0.8278, 0.3623, -0.0685), (0.8477, 0.428, -0.0685), (0.9109, 0.2808, -0.0685), (0.9294, 0.3202, -0.0685), (0.9442, 0.3612, -0.0685), (0.66, 0.3407, 0.0685), (0.6874, 0.374, 0.0685), (0.7077, 0.4121, 0.0685), (0.7202, 0.4533, 0.0685), (0.7378, 0.2629, 0.0685), (0.7788, 0.3129, 0.0685), (0.8093, 0.37, 0.0685), (0.8281, 0.4319, 0.0685), (0.7955, 0.3018, 0.0685), (0.8278, 0.3623, 0.0685), (0.8477, 0.428, 0.0685), (0.9109, 0.2808, 0.0685), (0.9294, 0.3202, 0.0685), (0.9442, 0.3612, 0.0685), (0.5044, 0.7162, -0.06805), (0.7077, 0.4121, -0.06805)], [], [(4, 0, 1, 5), (5, 1, 2, 6), (6, 2, 3, 7), (8, 5, 6, 9), (9, 6, 7, 10), (11, 8, 9, 12), (12, 9, 10, 13), (14, 18, 19, 15), (15, 19, 20, 16), (16, 20, 21, 17), (19, 22, 23, 20), (20, 23, 24, 21), (22, 25, 26, 23), (23, 26, 27, 24), (18, 4, 5, 19), (19, 5, 8, 22), (22, 8, 11, 25), (25, 11, 12, 26), (26, 12, 13, 27), (27, 13, 10, 24), (24, 10, 7, 21), (32, 28, 29, 33), (33, 29, 30, 34), (34, 30, 31, 35), (36, 33, 34, 37), (37, 34, 35, 38), (39, 36, 37, 40), (40, 37, 38, 41), (42, 46, 47, 43), (43, 47, 48, 44), (44, 48, 49, 45), (47, 50, 51, 48), (48, 51, 52, 49), (50, 53, 54, 51), (51, 54, 55, 52), (46, 32, 33, 47), (47, 33, 36, 50), (50, 36, 39, 53), (53, 39, 40, 54), (54, 40, 41, 55), (55, 41, 38, 52), (52, 38, 35, 49), (3, 28, 32, 7), (7, 32, 46, 21), (21, 46, 42, 17), (59, 222, 56, 60), (60, 56, 57, 61), (61, 57, 58, 62), (63, 60, 61, 64), (64, 61, 62, 65), (66, 63, 64, 67), (67, 64, 65, 68), (69, 73, 74, 70), (70, 74, 75, 71), (71, 75, 76, 72), (74, 77, 78, 75), (75, 78, 79, 76), (77, 80, 81, 78), (78, 81, 82, 79), (73, 59, 60, 74), (74, 60, 63, 77), (77, 63, 66, 80), (80, 66, 67, 81), (81, 67, 68, 82), (82, 68, 65, 79), (79, 65, 62, 76), (31, 222, 59, 35), (35, 59, 73, 49), (49, 73, 69, 45), (87, 83, 84, 88), (88, 84, 85, 89), (89, 85, 86, 90), (91, 88, 89, 92), (92, 89, 90, 93), (94, 91, 92, 95), (95, 92, 93, 96), (97, 101, 102, 98), (98, 102, 103, 99), (99, 103, 104, 100), (102, 105, 106, 103), (103, 106, 107, 104), (105, 108, 109, 106), (106, 109, 110, 107), (101, 87, 88, 102), (102, 88, 91, 105), (105, 91, 94, 108), (108, 94, 95, 109), (109, 95, 96, 110), (110, 96, 93, 107), (107, 93, 90, 104), (58, 83, 87, 62), (62, 87, 101, 76), (76, 101, 97, 72), (115, 111, 112, 116), (116, 112, 113, 117), (117, 113, 114, 118), (119, 116, 117, 120), (120, 117, 118, 121), (122, 119, 120, 123), (123, 120, 121, 124), (125, 129, 130, 126), (126, 130, 131, 127), (127, 131, 132, 128), (130, 133, 134, 131), (131, 134, 135, 132), (133, 136, 137, 134), (134, 137, 138, 135), (129, 115, 116, 130), (130, 116, 119, 133), (133, 119, 122, 136), (136, 122, 123, 137), (137, 123, 124, 138), (138, 124, 121, 135), (135, 121, 118, 132), (86, 111, 115, 90), (90, 115, 129, 104), (104, 129, 125, 100), (143, 139, 140, 144), (144, 140, 141, 145), (145, 141, 142, 146), (147, 144, 145, 148), (148, 145, 146, 149), (150, 147, 148, 151), (151, 148, 149, 152), (153, 157, 158, 154), (154, 158, 159, 155), (155, 159, 160, 156), (158, 161, 162, 159), (159, 162, 163, 160), (161, 164, 165, 162), (162, 165, 166, 163), (157, 143, 144, 158), (158, 144, 147, 161), (161, 147, 150, 164), (164, 150, 151, 165), (165, 151, 152, 166), (166, 152, 149, 163), (163, 149, 146, 160), (114, 139, 143, 118), (118, 143, 157, 132), (132, 157, 153, 128), (171, 167, 168, 172), (172, 168, 169, 173), (173, 169, 170, 174), (175, 172, 173, 176), (176, 173, 174, 177), (178, 175, 176, 179), (179, 176, 177, 180), (181, 185, 186, 182), (182, 186, 187, 183), (183, 187, 188, 184), (186, 189, 190, 187), (187, 190, 191, 188), (189, 192, 193, 190), (190, 193, 194, 191), (185, 171, 172, 186), (186, 172, 175, 189), (189, 175, 178, 192), (192, 178, 179, 193), (193, 179, 180, 194), (194, 180, 177, 191), (191, 177, 174, 188), (142, 167, 171, 146), (146, 171, 185, 160), (160, 185, 181, 156), (198, 195, 196, 199), (199, 196, 223, 200), (200, 223, 197, 201), (202, 199, 200, 203), (203, 200, 201, 204), (205, 202, 203, 206), (206, 203, 204, 207), (208, 212, 213, 209), (209, 213, 214, 210), (210, 214, 215, 211), (213, 216, 217, 214), (214, 217, 218, 215), (216, 219, 220, 217), (217, 220, 221, 218), (212, 198, 199, 213), (213, 199, 202, 216), (216, 202, 205, 219), (219, 205, 206, 220), (220, 206, 207, 221), (221, 207, 204, 218), (218, 204, 201, 215), (170, 195, 198, 174), (174, 198, 212, 188), (188, 212, 208, 184), (197, 0, 4, 201), (201, 4, 18, 215), (215, 18, 14, 211), (153, 154, 140, 139), (44, 45, 31, 30), (97, 98, 84, 83), (99, 100, 86, 85), (42, 43, 29, 28), (155, 156, 142, 141), (184, 208, 195, 170), (128, 153, 139, 114), (72, 97, 83, 58), (17, 42, 28, 3), (210, 211, 197, 223), (182, 183, 169, 168), (126, 127, 113, 112), (70, 71, 57, 56), (15, 16, 2, 1), (181, 182, 168, 167), (16, 17, 3, 2), (125, 126, 112, 111), (71, 72, 58, 57), (69, 70, 56, 222), (127, 128, 114, 113), (183, 184, 170, 169), (14, 15, 1, 0), (156, 181, 167, 142), (100, 125, 111, 86), (45, 69, 222, 31), (209, 210, 223, 196), (154, 155, 141, 140), (98, 99, 85, 84), (43, 44, 30, 29), (208, 209, 196, 195), (211, 14, 0, 197)])
_uv = me_gear.uv_layers.new(name='UVMap')
_uv.uv.foreach_set('vector', [0.782, 0.4834, 0.7975, 0.4884, 0.799, 0.5099, 0.7835, 0.5157, 0.7835, 0.5157, 0.799, 0.5099, 0.8023, 0.531, 0.7863, 0.5473, 0.7863, 0.5473, 0.8023, 0.531, 0.8079, 0.5508, 0.7909, 0.5771, 0.7817, 0.5167, 0.7835, 0.5157, 0.7863, 0.5473, 0.7845, 0.5503, 0.7845, 0.5503, 0.7863, 0.5473, 0.7909, 0.5771, 0.7889, 0.5819, 0.7756, 0.5456, 0.7817, 0.5167, 0.7845, 0.5503, 0.777, 0.5666, 0.777, 0.5666, 0.7845, 0.5503, 0.7889, 0.5819, 0.7786, 0.5871, 0.7012, 0.4917, 0.7167, 0.4867, 0.7181, 0.519, 0.7025, 0.5133, 0.7025, 0.5133, 0.7181, 0.519, 0.7183, 0.5507, 0.7021, 0.5343, 0.7021, 0.5343, 0.7183, 0.5507, 0.7171, 0.5804, 0.6996, 0.5542, 0.7181, 0.519, 0.7199, 0.5201, 0.7202, 0.5537, 0.7183, 0.5507, 0.7183, 0.5507, 0.7202, 0.5537, 0.7192, 0.5852, 0.7171, 0.5804, 0.7199, 0.5201, 0.7276, 0.5489, 0.7278, 0.57, 0.7202, 0.5537, 0.7202, 0.5537, 0.7278, 0.57, 0.7277, 0.5904, 0.7192, 0.5852, 0.7167, 0.4867, 0.782, 0.4834, 0.7835, 0.5157, 0.7181, 0.519, 0.7181, 0.519, 0.7835, 0.5157, 0.7817, 0.5167, 0.7199, 0.5201, 0.7199, 0.5201, 0.7817, 0.5167, 0.7756, 0.5456, 0.7276, 0.5489, 0.7276, 0.5489, 0.7756, 0.5456, 0.777, 0.5666, 0.7278, 0.57, 0.7278, 0.57, 0.777, 0.5666, 0.7786, 0.5871, 0.7277, 0.5904, 0.7277, 0.5904, 0.7786, 0.5871, 0.7889, 0.5819, 0.7192, 0.5852, 0.7192, 0.5852, 0.7889, 0.5819, 0.7909, 0.5771, 0.7171, 0.5804, 0.7979, 0.6038, 0.8167, 0.5687, 0.8307, 0.5838, 0.8092, 0.6265, 0.8092, 0.6265, 0.8307, 0.5838, 0.8536, 0.5956, 0.8287, 0.6442, 0.8287, 0.6442, 0.8536, 0.5956, 0.8935, 0.6037, 0.8664, 0.6564, 0.8066, 0.6343, 0.8092, 0.6265, 0.8287, 0.6442, 0.8255, 0.6531, 0.8255, 0.6531, 0.8287, 0.6442, 0.8664, 0.6564, 0.8627, 0.666, 0.8032, 0.6907, 0.8066, 0.6343, 0.8255, 0.6531, 0.8123, 0.7017, 0.8123, 0.7017, 0.8255, 0.6531, 0.8627, 0.666, 0.8253, 0.7109, 0.6944, 0.572, 0.7141, 0.6072, 0.7081, 0.6298, 0.6848, 0.5871, 0.6848, 0.5871, 0.7081, 0.6298, 0.696, 0.6476, 0.6668, 0.5989, 0.6668, 0.5989, 0.696, 0.6476, 0.6679, 0.6597, 0.6305, 0.607, 0.7081, 0.6298, 0.7109, 0.6376, 0.6996, 0.6564, 0.696, 0.6476, 0.696, 0.6476, 0.6996, 0.6564, 0.6731, 0.6693, 0.6679, 0.6597, 0.7109, 0.6376, 0.719, 0.6941, 0.7145, 0.7051, 0.6996, 0.6564, 0.6996, 0.6564, 0.7145, 0.7051, 0.7076, 0.7143, 0.6731, 0.6693, 0.7141, 0.6072, 0.7979, 0.6038, 0.8092, 0.6265, 0.7081, 0.6298, 0.7081, 0.6298, 0.8092, 0.6265, 0.8066, 0.6343, 0.7109, 0.6376, 0.7109, 0.6376, 0.8066, 0.6343, 0.8032, 0.6907, 0.719, 0.6941, 0.719, 0.6941, 0.8032, 0.6907, 0.8123, 0.7017, 0.7145, 0.7051, 0.7145, 0.7051, 0.8123, 0.7017, 0.8253, 0.7109, 0.7076, 0.7143, 0.7076, 0.7143, 0.8253, 0.7109, 0.8627, 0.666, 0.6731, 0.6693, 0.6731, 0.6693, 0.8627, 0.666, 0.8664, 0.6564, 0.6679, 0.6597, 0.8079, 0.5508, 0.8167, 0.5687, 0.7979, 0.6038, 0.7909, 0.5771, 0.7909, 0.5771, 0.7979, 0.6038, 0.7141, 0.6072, 0.7171, 0.5804, 0.7171, 0.5804, 0.7141, 0.6072, 0.6944, 0.572, 0.6996, 0.5542, 0.9458, 0.6625, 0.9605, 0.6078, 1.045, 0.6076, 1.062, 0.6622, 0.06218, 0.6622, 0.04538, 0.6076, 0.1104, 0.6032, 0.1375, 0.6557, 0.1375, 0.6557, 0.1104, 0.6032, 0.1486, 0.5948, 0.1732, 0.6431, 0.06488, 0.6721, 0.06218, 0.6622, 0.1375, 0.6557, 0.1412, 0.6652, 0.1412, 0.6652, 0.1375, 0.6557, 0.1732, 0.6431, 0.1764, 0.6519, 0.1286, 0.7231, 0.06488, 0.6721, 0.1412, 0.6652, 0.1575, 0.7177, 0.1575, 0.7177, 0.1412, 0.6652, 0.1764, 0.6519, 0.176, 0.7102, 0.5529, 0.6111, 0.5826, 0.6658, 0.4067, 0.6656, 0.4392, 0.6109, 0.4392, 0.6109, 0.4067, 0.6656, 0.3288, 0.659, 0.3656, 0.6066, 0.3656, 0.6066, 0.3288, 0.659, 0.3027, 0.6464, 0.3314, 0.5982, 0.4067, 0.6656, 0.4009, 0.6755, 0.3239, 0.6686, 0.3288, 0.659, 0.3288, 0.659, 0.3239, 0.6686, 0.2992, 0.6552, 0.3027, 0.6464, 0.4009, 0.6755, 0.3226, 0.7265, 0.3026, 0.721, 0.3239, 0.6686, 0.3239, 0.6686, 0.3026, 0.721, 0.2917, 0.7136, 0.2992, 0.6552, 0.5826, 0.6658, 0.9458, 0.6625, 1.062, 0.6622, 1.407, 0.6656, 0.4067, 0.6656, 0.06218, 0.6622, 0.06488, 0.6721, 0.4009, 0.6755, 0.4009, 0.6755, 0.06488, 0.6721, 0.1286, 0.7231, 0.3226, 0.7265, 0.3226, 0.7265, 0.1286, 0.7231, 0.1575, 0.7177, 0.3026, 0.721, 0.3026, 0.721, 0.1575, 0.7177, 0.176, 0.7102, 0.2917, 0.7136, 0.2917, 0.7136, 0.176, 0.7102, 0.1764, 0.6519, 0.2992, 0.6552, 0.2992, 0.6552, 0.1764, 0.6519, 0.1732, 0.6431, 0.3027, 0.6464, 0.8935, 0.6037, 0.9605, 0.6078, 0.9458, 0.6625, 0.8664, 0.6564, 0.8664, 0.6564, 0.9458, 0.6625, 0.5826, 0.6658, 0.6679, 0.6597, 0.6679, 0.6597, 0.5826, 0.6658, 0.5529, 0.6111, 0.6305, 0.607, 0.1918, 0.6249, 0.1706, 0.5827, 0.1841, 0.5674, 0.2027, 0.6019, 0.2027, 0.6019, 0.1841, 0.5674, 0.1926, 0.5494, 0.2095, 0.5749, 0.2095, 0.5749, 0.1926, 0.5494, 0.198, 0.5294, 0.2139, 0.545, 0.205, 0.6082, 0.2027, 0.6019, 0.2095, 0.5749, 0.2115, 0.5796, 0.2115, 0.5796, 0.2095, 0.5749, 0.2139, 0.545, 0.2158, 0.5478, 0.2171, 0.6239, 0.205, 0.6082, 0.2115, 0.5796, 0.2196, 0.6051, 0.2196, 0.6051, 0.2115, 0.5796, 0.2158, 0.5478, 0.2215, 0.5854, 0.3143, 0.5861, 0.2913, 0.6283, 0.2855, 0.6053, 0.3051, 0.5707, 0.3051, 0.5707, 0.2855, 0.6053, 0.2827, 0.5783, 0.3001, 0.5527, 0.3001, 0.5527, 0.2827, 0.5783, 0.2817, 0.5483, 0.2978, 0.5328, 0.2855, 0.6053, 0.2832, 0.6116, 0.2807, 0.5829, 0.2827, 0.5783, 0.2827, 0.5783, 0.2807, 0.5829, 0.2798, 0.5512, 0.2817, 0.5483, 0.2832, 0.6116, 0.273, 0.6272, 0.2725, 0.6085, 0.2807, 0.5829, 0.2807, 0.5829, 0.2725, 0.6085, 0.2722, 0.5887, 0.2798, 0.5512, 0.2913, 0.6283, 0.1918, 0.6249, 0.2027, 0.6019, 0.2855, 0.6053, 0.2855, 0.6053, 0.2027, 0.6019, 0.205, 0.6082, 0.2832, 0.6116, 0.2832, 0.6116, 0.205, 0.6082, 0.2171, 0.6239, 0.273, 0.6272, 0.273, 0.6272, 0.2171, 0.6239, 0.2196, 0.6051, 0.2725, 0.6085, 0.2725, 0.6085, 0.2196, 0.6051, 0.2215, 0.5854, 0.2722, 0.5887, 0.2722, 0.5887, 0.2215, 0.5854, 0.2158, 0.5478, 0.2798, 0.5512, 0.2798, 0.5512, 0.2158, 0.5478, 0.2139, 0.545, 0.2817, 0.5483, 0.1486, 0.5948, 0.1706, 0.5827, 0.1918, 0.6249, 0.1732, 0.6431, 0.1732, 0.6431, 0.1918, 0.6249, 0.2913, 0.6283, 0.3027, 0.6464, 0.3027, 0.6464, 0.2913, 0.6283, 0.3143, 0.5861, 0.3314, 0.5982, 0.2167, 0.5133, 0.2012, 0.5083, 0.2025, 0.4867, 0.2181, 0.481, 0.2181, 0.481, 0.2025, 0.4867, 0.2021, 0.4657, 0.2183, 0.4493, 0.2183, 0.4493, 0.2021, 0.4657, 0.1996, 0.4458, 0.2171, 0.4196, 0.2199, 0.4799, 0.2181, 0.481, 0.2183, 0.4493, 0.2202, 0.4463, 0.2202, 0.4463, 0.2183, 0.4493, 0.2171, 0.4196, 0.2192, 0.4148, 0.2276, 0.4511, 0.2199, 0.4799, 0.2202, 0.4463, 0.2278, 0.43, 0.2278, 0.43, 0.2202, 0.4463, 0.2192, 0.4148, 0.2277, 0.4096, 0.2975, 0.5116, 0.282, 0.5166, 0.2835, 0.4843, 0.299, 0.4901, 0.299, 0.4901, 0.2835, 0.4843, 0.2863, 0.4527, 0.3023, 0.469, 0.3023, 0.469, 0.2863, 0.4527, 0.2909, 0.4229, 0.3079, 0.4492, 0.2835, 0.4843, 0.2817, 0.4833, 0.2845, 0.4497, 0.2863, 0.4527, 0.2863, 0.4527, 0.2845, 0.4497, 0.2889, 0.4181, 0.2909, 0.4229, 0.2817, 0.4833, 0.2756, 0.4544, 0.277, 0.4334, 0.2845, 0.4497, 0.2845, 0.4497, 0.277, 0.4334, 0.2786, 0.4129, 0.2889, 0.4181, 0.282, 0.5166, 0.2167, 0.5133, 0.2181, 0.481, 0.2835, 0.4843, 0.2835, 0.4843, 0.2181, 0.481, 0.2199, 0.4799, 0.2817, 0.4833, 0.2817, 0.4833, 0.2199, 0.4799, 0.2276, 0.4511, 0.2756, 0.4544, 0.2756, 0.4544, 0.2276, 0.4511, 0.2278, 0.43, 0.277, 0.4334, 0.277, 0.4334, 0.2278, 0.43, 0.2277, 0.4096, 0.2786, 0.4129, 0.2786, 0.4129, 0.2277, 0.4096, 0.2192, 0.4148, 0.2889, 0.4181, 0.2889, 0.4181, 0.2192, 0.4148, 0.2171, 0.4196, 0.2909, 0.4229, 0.198, 0.5294, 0.2012, 0.5083, 0.2167, 0.5133, 0.2139, 0.545, 0.2139, 0.545, 0.2167, 0.5133, 0.282, 0.5166, 0.2817, 0.5483, 0.2817, 0.5483, 0.282, 0.5166, 0.2975, 0.5116, 0.2978, 0.5328, 0.2141, 0.3928, 0.1944, 0.428, 0.1848, 0.4129, 0.2081, 0.3702, 0.2081, 0.3702, 0.1848, 0.4129, 0.1668, 0.401, 0.196, 0.3524, 0.196, 0.3524, 0.1668, 0.401, 0.1305, 0.393, 0.1679, 0.3403, 0.2109, 0.3624, 0.2081, 0.3702, 0.196, 0.3524, 0.1996, 0.3436, 0.1996, 0.3436, 0.196, 0.3524, 0.1679, 0.3403, 0.1731, 0.3307, 0.219, 0.3059, 0.2109, 0.3624, 0.1996, 0.3436, 0.2145, 0.2949, 0.2145, 0.2949, 0.1996, 0.3436, 0.1731, 0.3307, 0.2076, 0.2857, 0.3167, 0.4313, 0.2979, 0.3962, 0.3092, 0.3735, 0.3307, 0.4162, 0.3307, 0.4162, 0.3092, 0.3735, 0.3287, 0.3558, 0.3536, 0.4044, 0.3536, 0.4044, 0.3287, 0.3558, 0.3664, 0.3436, 0.3935, 0.3963, 0.3092, 0.3735, 0.3066, 0.3657, 0.3255, 0.3469, 0.3287, 0.3558, 0.3287, 0.3558, 0.3255, 0.3469, 0.3627, 0.334, 0.3664, 0.3436, 0.3066, 0.3657, 0.3032, 0.3093, 0.3123, 0.2983, 0.3255, 0.3469, 0.3255, 0.3469, 0.3123, 0.2983, 0.3253, 0.2891, 0.3627, 0.334, 0.2979, 0.3962, 0.2141, 0.3928, 0.2081, 0.3702, 0.3092, 0.3735, 0.3092, 0.3735, 0.2081, 0.3702, 0.2109, 0.3624, 0.3066, 0.3657, 0.3066, 0.3657, 0.2109, 0.3624, 0.219, 0.3059, 0.3032, 0.3093, 0.3032, 0.3093, 0.219, 0.3059, 0.2145, 0.2949, 0.3123, 0.2983, 0.3123, 0.2983, 0.2145, 0.2949, 0.2076, 0.2857, 0.3253, 0.2891, 0.3253, 0.2891, 0.2076, 0.2857, 0.1731, 0.3307, 0.3627, 0.334, 0.3627, 0.334, 0.1731, 0.3307, 0.1679, 0.3403, 0.3664, 0.3436, 0.1996, 0.4458, 0.1944, 0.428, 0.2141, 0.3928, 0.2171, 0.4196, 0.2171, 0.4196, 0.2141, 0.3928, 0.2979, 0.3962, 0.2909, 0.4229, 0.2909, 0.4229, 0.2979, 0.3962, 0.3167, 0.4313, 0.3079, 0.4492, 1.083, 0.3342, 1.053, 0.3889, 0.9392, 0.3891, 0.9067, 0.3344, 0.9067, 0.3344, 0.9392, 0.3891, 0.8657, 0.3934, 0.8289, 0.341, 0.8289, 0.341, 0.8657, 0.3934, 0.8314, 0.4018, 0.8027, 0.3536, 0.901, 0.3245, 0.9067, 0.3344, 0.8289, 0.341, 0.8239, 0.3314, 0.8239, 0.3314, 0.8289, 0.341, 0.8027, 0.3536, 0.7992, 0.3448, 0.8226, 0.2735, 0.901, 0.3245, 0.8239, 0.3314, 0.8026, 0.279, 0.8026, 0.279, 0.8239, 0.3314, 0.7992, 0.3448, 0.7917, 0.2864, 0.4607, 0.3923, 0.4458, 0.3375, 0.5622, 0.3378, 0.5454, 0.3924, 0.5454, 0.3924, 0.5622, 0.3378, 0.6375, 0.3443, 0.6104, 0.3968, 0.6104, 0.3968, 0.6375, 0.3443, 0.6732, 0.3569, 0.6486, 0.4052, 0.5622, 0.3378, 0.5649, 0.3279, 0.6412, 0.3348, 0.6375, 0.3443, 0.6375, 0.3443, 0.6412, 0.3348, 0.6764, 0.3481, 0.6732, 0.3569, 0.5649, 0.3279, 0.6286, 0.2769, 0.6575, 0.2823, 0.6412, 0.3348, 0.6412, 0.3348, 0.6575, 0.2823, 0.676, 0.2898, 0.6764, 0.3481, 0.4458, 0.3375, 1.083, 0.3342, 0.9067, 0.3344, 0.5622, 0.3378, 0.5622, 0.3378, 0.9067, 0.3344, 0.901, 0.3245, 0.5649, 0.3279, 0.5649, 0.3279, 0.901, 0.3245, 0.8226, 0.2735, 0.6286, 0.2769, 0.6286, 0.2769, 0.8226, 0.2735, 0.8026, 0.279, 0.6575, 0.2823, 0.6575, 0.2823, 0.8026, 0.279, 0.7917, 0.2864, 0.676, 0.2898, 0.676, 0.2898, 0.7917, 0.2864, 0.7992, 0.3448, 0.6764, 0.3481, 0.6764, 0.3481, 0.7992, 0.3448, 0.8027, 0.3536, 0.6732, 0.3569, 0.1305, 0.393, 0.05294, 0.3889, 0.08259, 0.3342, 0.1679, 0.3403, 0.1679, 0.3403, 0.08259, 0.3342, 0.4458, 0.3375, 0.3664, 0.3436, 0.3664, 0.3436, 0.4458, 0.3375, 0.4607, 0.3923, 0.3935, 0.3963, 0.7913, 0.3717, 0.8143, 0.4139, 0.8051, 0.4293, 0.7855, 0.3947, 0.7855, 0.3947, 0.8051, 0.4293, 0.7998, 0.4473, 0.7827, 0.4217, 0.7827, 0.4217, 0.7998, 0.4473, 0.7978, 0.4672, 0.7817, 0.4517, 0.7832, 0.3884, 0.7855, 0.3947, 0.7827, 0.4217, 0.7807, 0.4171, 0.7807, 0.4171, 0.7827, 0.4217, 0.7817, 0.4517, 0.7798, 0.4488, 0.773, 0.3728, 0.7832, 0.3884, 0.7807, 0.4171, 0.7725, 0.3915, 0.7725, 0.3915, 0.7807, 0.4171, 0.7798, 0.4488, 0.7723, 0.4113, 0.6707, 0.4173, 0.6919, 0.3751, 0.7027, 0.3981, 0.6841, 0.4326, 0.6841, 0.4326, 0.7027, 0.3981, 0.7095, 0.4251, 0.6926, 0.4506, 0.6926, 0.4506, 0.7095, 0.4251, 0.7139, 0.455, 0.698, 0.4706, 0.7027, 0.3981, 0.705, 0.3918, 0.7115, 0.4204, 0.7095, 0.4251, 0.7095, 0.4251, 0.7115, 0.4204, 0.7158, 0.4522, 0.7139, 0.455, 0.705, 0.3918, 0.7171, 0.3761, 0.7196, 0.3949, 0.7115, 0.4204, 0.7115, 0.4204, 0.7196, 0.3949, 0.7215, 0.4146, 0.7158, 0.4522, 0.6919, 0.3751, 0.7913, 0.3717, 0.7855, 0.3947, 0.7027, 0.3981, 0.7027, 0.3981, 0.7855, 0.3947, 0.7832, 0.3884, 0.705, 0.3918, 0.705, 0.3918, 0.7832, 0.3884, 0.773, 0.3728, 0.7171, 0.3761, 0.7171, 0.3761, 0.773, 0.3728, 0.7725, 0.3915, 0.7196, 0.3949, 0.7196, 0.3949, 0.7725, 0.3915, 0.7723, 0.4113, 0.7215, 0.4146, 0.7215, 0.4146, 0.7723, 0.4113, 0.7798, 0.4488, 0.7158, 0.4522, 0.7158, 0.4522, 0.7798, 0.4488, 0.7817, 0.4517, 0.7139, 0.455, 0.8314, 0.4018, 0.8143, 0.4139, 0.7913, 0.3717, 0.8027, 0.3536, 0.8027, 0.3536, 0.7913, 0.3717, 0.6919, 0.3751, 0.6732, 0.3569, 0.6732, 0.3569, 0.6919, 0.3751, 0.6707, 0.4173, 0.6486, 0.4052, 0.7978, 0.4672, 0.7975, 0.4884, 0.782, 0.4834, 0.7817, 0.4517, 0.7817, 0.4517, 0.782, 0.4834, 0.7167, 0.4867, 0.7139, 0.455, 0.7139, 0.455, 0.7167, 0.4867, 0.7012, 0.4917, 0.698, 0.4706, 0.3167, 0.4313, 0.3307, 0.4162, 0.1848, 0.4129, 0.1944, 0.428, 0.6668, 0.5989, 0.6305, 0.607, 0.8935, 0.6037, 0.8536, 0.5956, 0.3143, 0.5861, 0.3051, 0.5707, 0.1841, 0.5674, 0.1706, 0.5827, 0.3001, 0.5527, 0.2978, 0.5328, 0.198, 0.5294, 0.1926, 0.5494, 0.6944, 0.572, 0.6848, 0.5871, 0.8307, 0.5838, 0.8167, 0.5687, 0.3536, 0.4044, 0.3935, 0.3963, 0.1305, 0.393, 0.1668, 0.401, 0.6486, 0.4052, 0.6707, 0.4173, 0.8143, 0.4139, 0.8314, 0.4018, 0.3079, 0.4492, 0.3167, 0.4313, 0.1944, 0.428, 0.1996, 0.4458, 0.3314, 0.5982, 0.3143, 0.5861, 0.1706, 0.5827, 0.1486, 0.5948, 0.6996, 0.5542, 0.6944, 0.572, 0.8167, 0.5687, 0.8079, 0.5508, 0.6926, 0.4506, 0.698, 0.4706, 0.7978, 0.4672, 0.7998, 0.4473, 0.5454, 0.3924, 0.6104, 0.3968, 0.8657, 0.3934, 0.9392, 0.3891, 0.299, 0.4901, 0.3023, 0.469, 0.2021, 0.4657, 0.2025, 0.4867, 0.4392, 0.6109, 0.3656, 0.6066, 0.1104, 0.6032, 0.04538, 0.6076, 0.7025, 0.5133, 0.7021, 0.5343, 0.8023, 0.531, 0.799, 0.5099, 0.4607, 0.3923, 0.5454, 0.3924, 0.9392, 0.3891, 1.053, 0.3889, 0.7021, 0.5343, 0.6996, 0.5542, 0.8079, 0.5508, 0.8023, 0.531, 0.2975, 0.5116, 0.299, 0.4901, 0.2025, 0.4867, 0.2012, 0.5083, 0.3656, 0.6066, 0.3314, 0.5982, 0.1486, 0.5948, 0.1104, 0.6032, 0.5529, 0.6111, 1.439, 0.6109, 1.045, 0.6076, 0.9605, 0.6078, 0.3023, 0.469, 0.3079, 0.4492, 0.1996, 0.4458, 0.2021, 0.4657, 0.6104, 0.3968, 0.6486, 0.4052, 0.8314, 0.4018, 0.8657, 0.3934, 0.7012, 0.4917, 0.7025, 0.5133, 0.799, 0.5099, 0.7975, 0.4884, 0.3935, 0.3963, 0.4607, 0.3923, 0.05294, 0.3889, 0.1305, 0.393, 0.2978, 0.5328, 0.2975, 0.5116, 0.2012, 0.5083, 0.198, 0.5294, 0.6305, 0.607, 0.5529, 0.6111, 0.9605, 0.6078, 0.8935, 0.6037, 0.6841, 0.4326, 0.6926, 0.4506, 0.7998, 0.4473, 0.8051, 0.4293, 0.3307, 0.4162, 0.3536, 0.4044, 0.1668, 0.401, 0.1848, 0.4129, 0.3051, 0.5707, 0.3001, 0.5527, 0.1926, 0.5494, 0.1841, 0.5674, 0.6848, 0.5871, 0.6668, 0.5989, 0.8536, 0.5956, 0.8307, 0.5838, 0.6707, 0.4173, 0.6841, 0.4326, 0.8051, 0.4293, 0.8143, 0.4139, 0.698, 0.4706, 0.7012, 0.4917, 0.7975, 0.4884, 0.7978, 0.4672])
me_gear.materials.append(mat_textmat)
me_gear.use_remesh_fix_poles = True
me_gear.use_remesh_preserve_attributes = False
me_gear.update()
me_cube_001 = bpy.data.meshes.new('Cube.001')
me_cube_001.from_pydata([(-0.1423, -0.4745, -0.128), (-0.1423, -0.4745, 0.128), (-0.1423, 0.1002, -0.128), (-0.1423, 0.1002, 0.128), (0.1423, -0.4745, -0.128), (0.1423, -0.4745, 0.128), (0.1423, 0.1002, -0.128), (0.1423, 0.1002, 0.128), (-0.4008, 0.1256, 0.128), (-0.4008, 0.1256, -0.128), (0.4008, 0.1256, -0.128), (0.4008, 0.1256, 0.128), (0.0, 0.4975, 0.128), (0.0, 0.4975, -0.128)], [], [(0, 1, 3, 2), (7, 6, 10, 11), (6, 7, 5, 4), (4, 5, 1, 0), (2, 6, 4, 0), (7, 3, 1, 5), (11, 10, 13, 12), (6, 2, 9, 10), (3, 7, 11, 8), (2, 3, 8, 9), (10, 9, 13), (8, 11, 12), (9, 8, 12, 13)])
_uv = me_cube_001.uv_layers.new(name='UVMap')
_uv.uv.foreach_set('vector', [0.375, 0.0, 0.625, 0.0, 0.625, 0.25, 0.375, 0.25, 0.625, 0.5, 0.375, 0.5, 0.375, 0.5, 0.625, 0.5, 0.375, 0.5, 0.625, 0.5, 0.625, 0.75, 0.375, 0.75, 0.375, 0.75, 0.625, 0.75, 0.625, 1.0, 0.375, 1.0, 0.125, 0.5, 0.375, 0.5, 0.375, 0.75, 0.125, 0.75, 0.625, 0.5, 0.875, 0.5, 0.875, 0.75, 0.625, 0.75, 0.625, 0.5, 0.375, 0.5, 0.375, 0.5, 0.625, 0.5, 0.375, 0.5, 0.125, 0.5, 0.125, 0.5, 0.375, 0.5, 0.875, 0.5, 0.625, 0.5, 0.625, 0.5, 0.875, 0.5, 0.375, 0.25, 0.625, 0.25, 0.625, 0.25, 0.375, 0.25, 0.375, 0.5, 0.125, 0.5, 0.375, 0.5, 0.875, 0.5, 0.625, 0.5, 0.875, 0.5, 0.375, 0.25, 0.625, 0.25, 0.625, 0.25, 0.375, 0.25])
me_cube_001.materials.append(mat_windindc)
me_cube_001.use_remesh_fix_poles = True
me_cube_001.use_remesh_preserve_attributes = False
me_cube_001.update()

# ---- objects
ob_light = bpy.data.objects.new('Light', light_light)
ob_camera = bpy.data.objects.new('Camera', cam_camera)
ob_a = bpy.data.objects.new('A', me_text)
ob_b = bpy.data.objects.new('B', me_text_001)
ob_c = bpy.data.objects.new('C', me_text_002)
ob_d = bpy.data.objects.new('D', me_text_003)
ob_e = bpy.data.objects.new('E', me_text_004)
ob_f = bpy.data.objects.new('F', me_text_005)
ob_g = bpy.data.objects.new('G', me_text_006)
ob_h = bpy.data.objects.new('H', me_text_007)
ob_i = bpy.data.objects.new('I', me_text_008)
ob_j = bpy.data.objects.new('J', me_text_009)
ob_k = bpy.data.objects.new('K', me_text_010)
ob_l = bpy.data.objects.new('L', me_text_011)
ob_m = bpy.data.objects.new('M', me_text_012)
ob_n = bpy.data.objects.new('N', me_text_013)
ob_o = bpy.data.objects.new('O', me_text_014)
ob_p = bpy.data.objects.new('P', me_text_015)
ob_q = bpy.data.objects.new('Q', me_text_016)
ob_r = bpy.data.objects.new('R', me_text_017)
ob_t = bpy.data.objects.new('T', me_text_019)
ob_u = bpy.data.objects.new('U', me_text_020)
ob_v = bpy.data.objects.new('V', me_text_021)
ob_w = bpy.data.objects.new('W', me_text_022)
ob_x = bpy.data.objects.new('X', me_text_023)
ob_y = bpy.data.objects.new('Y', me_text_024)
ob_z = bpy.data.objects.new('Z', me_text_025)
ob_1 = bpy.data.objects.new('1', me_text_026)
ob_2 = bpy.data.objects.new('2', me_text_027)
ob_3 = bpy.data.objects.new('3', me_text_028)
ob_4 = bpy.data.objects.new('4', me_text_029)
ob_5 = bpy.data.objects.new('5', me_text_030)
ob_6 = bpy.data.objects.new('6', me_text_031)
ob_7 = bpy.data.objects.new('7', me_text_032)
ob_8 = bpy.data.objects.new('8', me_text_033)
ob_9 = bpy.data.objects.new('9', me_text_034)
ob_0 = bpy.data.objects.new('0', me_text_035)
ob_min = bpy.data.objects.new('min', me_text_036)
ob_dot = bpy.data.objects.new('dot', me_text_037)
ob_com = bpy.data.objects.new('com', me_text_038)
ob_col = bpy.data.objects.new('col', me_text_039)
ob_s = bpy.data.objects.new('S', me_text_040)
ob_gear = bpy.data.objects.new('Gear', me_gear)
ob_windindc = bpy.data.objects.new('windIndc', me_cube_001)

# ---- transforms, parenting, visibility, modifiers, constraints
ob_light.location = (4.076, 1.005, 5.904)
ob_light.rotation_euler = (0.6503, 0.05522, 1.866)
ob_light.lock_rotations_4d = False
ob_light.empty_display_type = 'ARROWS'
ob_light.color = (0.0, 0.0, 0.0, 0.0)
ob_light.lineart.crease_threshold = 0.0
ob_camera.location = (7.359, -6.926, 4.958)
ob_camera.rotation_euler = (1.109, 0.0, 0.8149)
ob_camera.lock_rotations_4d = False
ob_camera.empty_display_type = 'ARROWS'
ob_camera.color = (0.0, 0.0, 0.0, 0.0)
ob_camera.display_type = 'WIRE'
ob_camera.lineart.crease_threshold = 0.0
ob_a.location = (0.0, 0.0, 0.0)
ob_b.location = (1.0, 0.0, 0.0)
ob_c.location = (2.0, 0.0, 0.0)
ob_d.location = (3.0, 0.0, 0.0)
ob_e.location = (4.0, 0.0, 0.0)
ob_f.location = (5.0, 0.0, 0.0)
ob_g.location = (6.0, 0.0, 0.0)
ob_h.location = (7.0, 0.0, 0.0)
ob_i.location = (0.0, -1.0, 0.0)
ob_j.location = (1.0, -1.0, 0.0)
ob_k.location = (2.0, -1.0, 0.0)
ob_l.location = (3.0, -1.0, 0.0)
ob_m.location = (4.0, -1.0, 0.0)
ob_n.location = (5.0, -1.0, 0.0)
ob_o.location = (6.0, -1.0, 0.0)
ob_p.location = (7.0, -1.0, 0.0)
ob_q.location = (8.0, -1.0, 0.0)
ob_r.location = (0.0, -2.0, 0.0)
ob_t.location = (2.0, -2.0, 0.0)
ob_u.location = (3.0, -2.0, 0.0)
ob_v.location = (4.0, -2.0, 0.0)
ob_w.location = (5.0, -2.0, 0.0)
ob_x.location = (6.0, -2.0, 0.0)
ob_y.location = (7.0, -2.0, 0.0)
ob_z.location = (8.0, -2.0, 0.0)
ob_1.location = (0.0, -3.0, 0.0)
ob_2.location = (1.0, -3.0, 0.0)
ob_3.location = (2.0, -3.0, 0.0)
ob_4.location = (3.0, -3.0, 0.0)
ob_5.location = (4.0, -3.0, 0.0)
ob_6.location = (5.0, -3.0, 0.0)
ob_7.location = (6.0, -3.0, 0.0)
ob_8.location = (7.0, -3.0, 0.0)
ob_9.location = (8.0, -3.0, 0.0)
ob_0.location = (9.0, -3.0, 0.0)
ob_min.location = (0.0, -4.0, 0.0)
ob_dot.location = (1.0, -4.0, 0.0)
ob_com.location = (2.0, -4.0, 0.0)
ob_col.location = (3.0, -4.0, 0.0)
ob_s.location = (1.0, -2.0, 0.0)
ob_gear.location = (4.0, -4.0, 0.0)
_vg = ob_gear.vertex_groups.new(name='Tips')
_vg = ob_gear.vertex_groups.new(name='Valleys')
ob_windindc.location = (6.0, -4.0, 0.0)

# ---- collection membership
col_collection.objects.link(ob_light)
col_collection.objects.link(ob_camera)
col_collection.objects.link(ob_a)
col_collection.objects.link(ob_b)
col_collection.objects.link(ob_c)
col_collection.objects.link(ob_d)
col_collection.objects.link(ob_e)
col_collection.objects.link(ob_f)
col_collection.objects.link(ob_g)
col_collection.objects.link(ob_h)
col_collection.objects.link(ob_i)
col_collection.objects.link(ob_j)
col_collection.objects.link(ob_k)
col_collection.objects.link(ob_l)
col_collection.objects.link(ob_m)
col_collection.objects.link(ob_n)
col_collection.objects.link(ob_o)
col_collection.objects.link(ob_p)
col_collection.objects.link(ob_q)
col_collection.objects.link(ob_r)
col_collection.objects.link(ob_t)
col_collection.objects.link(ob_u)
col_collection.objects.link(ob_v)
col_collection.objects.link(ob_w)
col_collection.objects.link(ob_x)
col_collection.objects.link(ob_y)
col_collection.objects.link(ob_z)
col_collection.objects.link(ob_1)
col_collection.objects.link(ob_2)
col_collection.objects.link(ob_3)
col_collection.objects.link(ob_4)
col_collection.objects.link(ob_5)
col_collection.objects.link(ob_6)
col_collection.objects.link(ob_7)
col_collection.objects.link(ob_8)
col_collection.objects.link(ob_9)
col_collection.objects.link(ob_0)
col_collection.objects.link(ob_min)
col_collection.objects.link(ob_dot)
col_collection.objects.link(ob_com)
col_collection.objects.link(ob_col)
col_collection.objects.link(ob_s)
col_collection.objects.link(ob_gear)
col_collection.objects.link(ob_windindc)

# ---- scene / render settings (as saved in the file)
scene.camera = ob_camera
scene.frame_start = 1; scene.frame_end = 250; scene.frame_set(1)
scene.render.engine = 'BLENDER_EEVEE_NEXT'
scene.cycles.sampling_pattern = 'TABULATED_SOBOL'
scene.cycles.use_light_tree = False
scene.view_settings.view_transform = 'Filmic'
bpy.context.view_layer.update()
